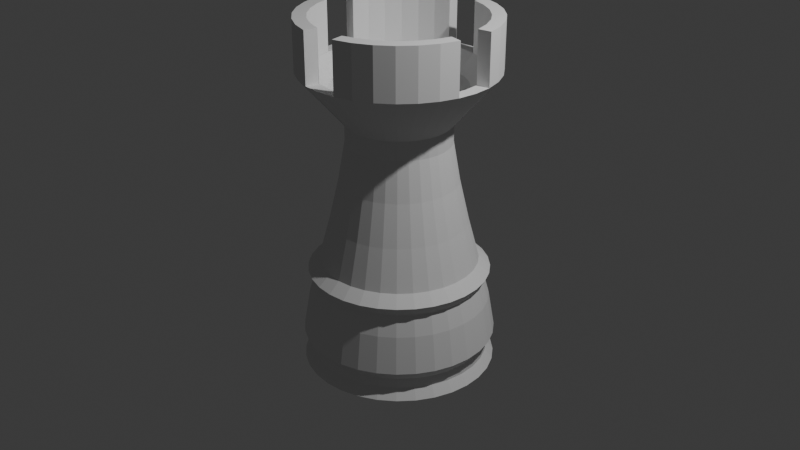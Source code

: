 # Source: week2_assignment.blend  (saved by Blender 4.2.66; exported with 4.5.12 LTS)
import bpy
from mathutils import Matrix  # noqa: F401  (used for matrix-valued properties, if any)

bpy.ops.wm.read_factory_settings(use_empty=True)
scene = bpy.context.scene
scene.name = 'Scene'

# ---- collections
col_collection = bpy.data.collections.new('Collection'); scene.collection.children.link(col_collection)

# ---- world
world_world = bpy.data.worlds.new('World'); scene.world = world_world
world_world.use_nodes = True; world_world.node_tree.nodes.clear()
_N = world_world.node_tree.nodes; _L = world_world.node_tree.links
n0 = _N.new('ShaderNodeOutputWorld'); n0.name = 'World Output'; n0.location = (300, 300)
n1 = _N.new('ShaderNodeBackground'); n1.name = 'Background'; n1.location = (10, 300)
n1.inputs[0].default_value = (0.05088, 0.05088, 0.05088, 1.0)
_L.new(n1.outputs[0], n0.inputs[0])
n0.is_active_output = True
world_world.color = (0.05088, 0.05088, 0.05088)
world_world.sun_shadow_jitter_overblur = 0.0

# ---- cameras
cam_camera = bpy.data.cameras.new('Camera')
cam_camera.clip_end = 100.0
cam_camera.ortho_scale = 7.314

# ---- lights
light_light = bpy.data.lights.new('Light', 'POINT')
light_light.energy = 1000.0
light_light.shadow_soft_size = 0.1

# ---- meshes
me_cylinder_001 = bpy.data.meshes.new('Cylinder.001')
me_cylinder_001.from_pydata([(-4.441e-16, 1.0, -0.9018), (0.1951, 0.9808, -0.9018), (0.1681, 0.8453, 1.249), (0.3827, 0.9239, -0.9018), (0.3298, 0.7962, 1.249), (0.5556, 0.8315, -0.9018), (0.4788, 0.7166, 1.249), (0.7071, 0.7071, -0.9018), (0.6094, 0.6094, 1.249), (0.8315, 0.5556, -0.9018), (0.7166, 0.4788, 1.249), (0.9239, 0.3827, -0.9018), (0.7962, 0.3298, 1.249), (0.9808, 0.1951, -0.9018), (0.8453, 0.1681, 1.249), (1.0, 4.441e-16, -0.9018), (0.9808, -0.1951, -0.9018), (0.8453, -0.1681, 1.249), (0.9239, -0.3827, -0.9018), (0.7962, -0.3298, 1.249), (0.8315, -0.5556, -0.9018), (0.7166, -0.4788, 1.249), (0.7071, -0.7071, -0.9018), (0.6094, -0.6094, 1.249), (0.5556, -0.8315, -0.9018), (0.4788, -0.7166, 1.249), (0.3827, -0.9239, -0.9018), (0.3298, -0.7962, 1.249), (0.1951, -0.9808, -0.9018), (0.1681, -0.8453, 1.249), (-4.441e-16, -1.0, -0.9018), (-0.1951, -0.9808, -0.9018), (-0.1681, -0.8453, 1.249), (-0.3827, -0.9239, -0.9018), (-0.3298, -0.7962, 1.249), (-0.5556, -0.8315, -0.9018), (-0.4788, -0.7166, 1.249), (-0.7071, -0.7071, -0.9018), (-0.6094, -0.6094, 1.249), (-0.8315, -0.5556, -0.9018), (-0.7166, -0.4788, 1.249), (-0.9239, -0.3827, -0.9018), (-0.7962, -0.3298, 1.249), (-0.9808, -0.1951, -0.9018), (-0.8453, -0.1681, 1.249), (-1.0, 4.441e-16, -0.9018), (-0.9808, 0.1951, -0.9018), (-0.8453, 0.1681, 1.249), (-0.9239, 0.3827, -0.9018), (-0.7962, 0.3298, 1.249), (-0.8315, 0.5556, -0.9018), (-0.7166, 0.4788, 1.249), (-0.7071, 0.7071, -0.9018), (-0.6094, 0.6094, 1.249), (-0.5556, 0.8315, -0.9018), (-0.4788, 0.7166, 1.249), (-0.3827, 0.9239, -0.9018), (-0.3298, 0.7962, 1.249), (-0.1951, 0.9808, -0.9018), (-0.1681, 0.8453, 1.249), (3.586e-09, 0.7039, 0.009709), (0.1373, 0.6903, 0.009709), (0.2694, 0.6503, 0.009709), (0.391, 0.5852, 0.009709), (0.4977, 0.4977, 0.009709), (0.5852, 0.391, 0.009709), (0.6503, 0.2694, 0.009709), (0.6903, 0.1373, 0.009709), (0.7039, 4.413e-09, 0.009709), (0.6903, -0.1373, 0.009709), (0.6503, -0.2694, 0.009709), (0.5852, -0.391, 0.009709), (0.4977, -0.4977, 0.009709), (0.391, -0.5852, 0.009709), (0.2694, -0.6503, 0.009709), (0.1373, -0.6903, 0.009709), (3.586e-09, -0.7039, 0.009709), (-0.1373, -0.6903, 0.009709), (-0.2694, -0.6503, 0.009709), (-0.391, -0.5852, 0.009709), (-0.4977, -0.4977, 0.009709), (-0.5852, -0.391, 0.009709), (-0.6503, -0.2694, 0.009709), (-0.6903, -0.1373, 0.009709), (-0.7039, 4.413e-09, 0.009709), (-0.6903, 0.1373, 0.009709), (-0.6503, 0.2694, 0.009709), (-0.5852, 0.391, 0.009709), (-0.4977, 0.4977, 0.009709), (-0.391, 0.5852, 0.009709), (-0.2694, 0.6503, 0.009709), (-0.1373, 0.6903, 0.009709), (0.1822, 0.9158, -0.4902), (0.3573, 0.8626, -0.4902), (0.5187, 0.7764, -0.4902), (0.6602, 0.6602, -0.4902), (0.7764, 0.5187, -0.4902), (0.8626, 0.3573, -0.4902), (0.9158, 0.1822, -0.4902), (0.9337, -9.878e-10, -0.4902), (0.9158, -0.1822, -0.4902), (0.8626, -0.3573, -0.4902), (0.7764, -0.5187, -0.4902), (0.6602, -0.6602, -0.4902), (0.5187, -0.7764, -0.4902), (0.3573, -0.8626, -0.4902), (0.1822, -0.9158, -0.4902), (8.026e-10, -0.9337, -0.4902), (-0.1822, -0.9158, -0.4902), (-0.3573, -0.8626, -0.4902), (-0.5187, -0.7764, -0.4902), (-0.6602, -0.6602, -0.4902), (-0.7764, -0.5187, -0.4902), (-0.8626, -0.3573, -0.4902), (-0.9158, -0.1822, -0.4902), (-0.9337, -9.878e-10, -0.4902), (-0.9158, 0.1822, -0.4902), (-0.8626, 0.3573, -0.4902), (-0.7764, 0.5187, -0.4902), (-0.6602, 0.6602, -0.4902), (-0.5187, 0.7764, -0.4902), (-0.3573, 0.8626, -0.4902), (-0.1822, 0.9158, -0.4902), (8.026e-10, 0.9337, -0.4902), (2.208e-09, 0.8176, -0.2403), (0.1595, 0.8019, -0.2403), (0.3129, 0.7554, -0.2403), (0.4543, 0.6799, -0.2403), (0.5782, 0.5782, -0.2403), (0.6799, 0.4543, -0.2403), (0.7554, 0.3129, -0.2403), (0.8019, 0.1595, -0.2403), (0.8176, 2.717e-09, -0.2403), (0.8019, -0.1595, -0.2403), (0.7554, -0.3129, -0.2403), (0.6799, -0.4543, -0.2403), (0.5782, -0.5782, -0.2403), (0.4543, -0.6799, -0.2403), (0.3129, -0.7554, -0.2403), (0.1595, -0.8019, -0.2403), (2.208e-09, -0.8176, -0.2403), (-0.1595, -0.8019, -0.2403), (-0.3129, -0.7554, -0.2403), (-0.4543, -0.6799, -0.2403), (-0.5782, -0.5782, -0.2403), (-0.6799, -0.4543, -0.2403), (-0.7554, -0.3129, -0.2403), (-0.8019, -0.1595, -0.2403), (-0.8176, 2.717e-09, -0.2403), (-0.8019, 0.1595, -0.2403), (-0.7554, 0.3129, -0.2403), (-0.6799, 0.4543, -0.2403), (-0.5782, 0.5782, -0.2403), (-0.4543, 0.6799, -0.2403), (-0.3129, 0.7554, -0.2403), (-0.1595, 0.8019, -0.2403), (0.1796, 0.9027, -0.7778), (0.3522, 0.8504, -0.7778), (0.5114, 0.7653, -0.7778), (0.6508, 0.6508, -0.7778), (0.7653, 0.5114, -0.7778), (0.8504, 0.3522, -0.7778), (0.9027, 0.1796, -0.7778), (0.9204, -1.186e-09, -0.7778), (0.9027, -0.1796, -0.7778), (0.8504, -0.3522, -0.7778), (0.7653, -0.5114, -0.7778), (0.6508, -0.6508, -0.7778), (0.5114, -0.7653, -0.7778), (0.3522, -0.8504, -0.7778), (0.1796, -0.9027, -0.7778), (9.636e-10, -0.9204, -0.7778), (-0.1796, -0.9027, -0.7778), (-0.3522, -0.8504, -0.7778), (-0.5114, -0.7653, -0.7778), (-0.6508, -0.6508, -0.7778), (-0.7653, -0.5114, -0.7778), (-0.8504, -0.3522, -0.7778), (-0.9027, -0.1796, -0.7778), (-0.9204, -1.186e-09, -0.7778), (-0.9027, 0.1796, -0.7778), (-0.8504, 0.3522, -0.7778), (-0.7653, 0.5114, -0.7778), (-0.6508, 0.6508, -0.7778), (-0.5114, 0.7653, -0.7778), (-0.3522, 0.8504, -0.7778), (-0.1796, 0.9027, -0.7778), (9.636e-10, 0.9204, -0.7778), (0.1804, 0.9067, -0.8398), (0.3538, 0.8541, -0.8398), (0.5136, 0.7687, -0.8398), (0.6537, 0.6537, -0.8398), (0.7687, 0.5136, -0.8398), (0.8541, 0.3538, -0.8398), (0.9067, 0.1804, -0.8398), (0.9245, -1.126e-09, -0.8398), (0.9067, -0.1804, -0.8398), (0.8541, -0.3538, -0.8398), (0.7687, -0.5136, -0.8398), (0.6537, -0.6537, -0.8398), (0.5136, -0.7687, -0.8398), (0.3538, -0.8541, -0.8398), (0.1804, -0.9067, -0.8398), (9.146e-10, -0.9245, -0.8398), (-0.1804, -0.9067, -0.8398), (-0.3538, -0.8541, -0.8398), (-0.5136, -0.7687, -0.8398), (-0.6537, -0.6537, -0.8398), (-0.7687, -0.5136, -0.8398), (-0.8541, -0.3538, -0.8398), (-0.9067, -0.1804, -0.8398), (-0.9245, -1.126e-09, -0.8398), (-0.9067, 0.1804, -0.8398), (-0.8541, 0.3538, -0.8398), (-0.7687, 0.5136, -0.8398), (-0.6537, 0.6537, -0.8398), (-0.5136, 0.7687, -0.8398), (-0.3538, 0.8541, -0.8398), (-0.1804, 0.9067, -0.8398), (9.146e-10, 0.9245, -0.8398), (-4.441e-16, 1.0, -0.7159), (0.1951, 0.9808, -0.7159), (0.3827, 0.9239, -0.7159), (0.5556, 0.8315, -0.7159), (0.7071, 0.7071, -0.7159), (0.8315, 0.5556, -0.7159), (0.9239, 0.3827, -0.7159), (0.9808, 0.1951, -0.7159), (1.0, 4.441e-16, -0.7159), (0.9808, -0.1951, -0.7159), (0.9239, -0.3827, -0.7159), (0.8315, -0.5556, -0.7159), (0.7071, -0.7071, -0.7159), (0.5556, -0.8315, -0.7159), (0.3827, -0.9239, -0.7159), (0.1951, -0.9808, -0.7159), (-4.441e-16, -1.0, -0.7159), (-0.1951, -0.9808, -0.7159), (-0.3827, -0.9239, -0.7159), (-0.5556, -0.8315, -0.7159), (-0.7071, -0.7071, -0.7159), (-0.8315, -0.5556, -0.7159), (-0.9239, -0.3827, -0.7159), (-0.9808, -0.1951, -0.7159), (-1.0, 4.441e-16, -0.7159), (-0.9808, 0.1951, -0.7159), (-0.9239, 0.3827, -0.7159), (-0.8315, 0.5556, -0.7159), (-0.7071, 0.7071, -0.7159), (-0.5556, 0.8315, -0.7159), (-0.3827, 0.9239, -0.7159), (-0.1951, 0.9808, -0.7159), (5.629e-09, 0.5351, 0.5049), (0.1044, 0.5248, 0.5049), (0.2048, 0.4943, 0.5049), (0.2973, 0.4449, 0.5049), (0.3783, 0.3783, 0.5049), (0.4449, 0.2973, 0.5049), (0.4943, 0.2048, 0.5049), (0.5248, 0.1044, 0.5049), (0.5351, 6.928e-09, 0.5049), (0.5248, -0.1044, 0.5049), (0.4943, -0.2048, 0.5049), (0.4449, -0.2973, 0.5049), (0.3783, -0.3783, 0.5049), (0.2973, -0.4449, 0.5049), (0.2048, -0.4943, 0.5049), (0.1044, -0.5248, 0.5049), (5.629e-09, -0.5351, 0.5049), (-0.1044, -0.5248, 0.5049), (-0.2048, -0.4943, 0.5049), (-0.2973, -0.4449, 0.5049), (-0.3783, -0.3783, 0.5049), (-0.4449, -0.2973, 0.5049), (-0.4943, -0.2048, 0.5049), (-0.5248, -0.1044, 0.5049), (-0.5351, 6.928e-09, 0.5049), (-0.5248, 0.1044, 0.5049), (-0.4943, 0.2048, 0.5049), (-0.4449, 0.2973, 0.5049), (-0.3783, 0.3783, 0.5049), (-0.2973, 0.4449, 0.5049), (-0.2048, 0.4943, 0.5049), (-0.1044, 0.5248, 0.5049), (0.1182, 0.5942, 0.2629), (0.2319, 0.5598, 0.2629), (0.3366, 0.5038, 0.2629), (0.4284, 0.4284, 0.2629), (0.5038, 0.3366, 0.2629), (0.5598, 0.2319, 0.2629), (0.5942, 0.1182, 0.2629), (0.6059, -5.873e-09, 0.2629), (0.5942, -0.1182, 0.2629), (0.5598, -0.2319, 0.2629), (0.5038, -0.3366, 0.2629), (0.4284, -0.4284, 0.2629), (0.3366, -0.5038, 0.2629), (0.2319, -0.5598, 0.2629), (0.1182, -0.5942, 0.2629), (4.772e-09, -0.6059, 0.2629), (-0.1182, -0.5942, 0.2629), (-0.2319, -0.5598, 0.2629), (-0.3366, -0.5038, 0.2629), (-0.4284, -0.4284, 0.2629), (-0.5038, -0.3366, 0.2629), (-0.5598, -0.2319, 0.2629), (-0.5942, -0.1182, 0.2629), (-0.6059, -5.873e-09, 0.2629), (-0.5942, 0.1182, 0.2629), (-0.5598, 0.2319, 0.2629), (-0.5038, 0.3366, 0.2629), (-0.4284, 0.4284, 0.2629), (-0.3366, 0.5038, 0.2629), (-0.2319, 0.5598, 0.2629), (-0.1182, 0.5942, 0.2629), (4.772e-09, 0.6059, 0.2629), (-4.441e-16, 1.0, 0.9401), (0.1951, 0.9808, 0.9401), (0.3827, 0.9239, 0.9401), (0.5556, 0.8315, 0.9401), (0.7071, 0.7071, 0.9401), (0.8315, 0.5556, 0.9401), (0.9239, 0.3827, 0.9401), (0.9808, 0.1951, 0.9401), (1.0, 3.109e-15, 0.9401), (0.9808, -0.1951, 0.9401), (0.9239, -0.3827, 0.9401), (0.8315, -0.5556, 0.9401), (0.7071, -0.7071, 0.9401), (0.5556, -0.8315, 0.9401), (0.3827, -0.9239, 0.9401), (0.1951, -0.9808, 0.9401), (-4.441e-16, -1.0, 0.9401), (-0.1951, -0.9808, 0.9401), (-0.3827, -0.9239, 0.9401), (-0.5556, -0.8315, 0.9401), (-0.7071, -0.7071, 0.9401), (-0.8315, -0.5556, 0.9401), (-0.9239, -0.3827, 0.9401), (-0.9808, -0.1951, 0.9401), (-1.0, 3.109e-15, 0.9401), (-0.9808, 0.1951, 0.9401), (-0.9239, 0.3827, 0.9401), (-0.8315, 0.5556, 0.9401), (-0.7071, 0.7071, 0.9401), (-0.5556, 0.8315, 0.9401), (-0.3827, 0.9239, 0.9401), (-0.1951, 0.9808, 0.9401), (0.1045, 0.5253, 0.6211), (0.205, 0.4949, 0.6211), (0.2976, 0.4454, 0.6211), (0.3787, 0.3787, 0.6211), (0.4454, 0.2976, 0.6211), (0.4949, 0.205, 0.6211), (0.5253, 0.1045, 0.6211), (0.5356, 7.981e-09, 0.6211), (0.5253, -0.1045, 0.6211), (0.4949, -0.205, 0.6211), (0.4454, -0.2976, 0.6211), (0.3787, -0.3787, 0.6211), (0.2976, -0.4454, 0.6211), (0.205, -0.4949, 0.6211), (0.1045, -0.5253, 0.6211), (-3.514e-09, -0.5356, 0.6211), (-0.1045, -0.5253, 0.6211), (-0.205, -0.4949, 0.6211), (-0.2976, -0.4454, 0.6211), (-0.3787, -0.3787, 0.6211), (-0.4454, -0.2976, 0.6211), (-0.4949, -0.205, 0.6211), (-0.5253, -0.1045, 0.6211), (-0.5356, 7.981e-09, 0.6211), (-0.5253, 0.1045, 0.6211), (-0.4949, 0.205, 0.6211), (-0.4454, 0.2976, 0.6211), (-0.3787, 0.3787, 0.6211), (-0.2976, 0.4454, 0.6211), (-0.205, 0.4949, 0.6211), (-0.1045, 0.5253, 0.6211), (-3.514e-09, 0.5356, 0.6211), (0.1951, 0.9808, 1.122), (0.3827, 0.9239, 1.122), (0.5556, 0.8315, 1.122), (0.7071, 0.7071, 1.122), (0.8315, 0.5556, 1.122), (0.9239, 0.3827, 1.122), (0.9808, 0.1951, 1.122), (0.9808, -0.1951, 1.122), (0.9239, -0.3827, 1.122), (0.8315, -0.5556, 1.122), (0.7071, -0.7071, 1.122), (0.5556, -0.8315, 1.122), (0.3827, -0.9239, 1.122), (0.1951, -0.9808, 1.122), (-0.1951, -0.9808, 1.122), (-0.3827, -0.9239, 1.122), (-0.5556, -0.8315, 1.122), (-0.7071, -0.7071, 1.122), (-0.8315, -0.5556, 1.122), (-0.9239, -0.3827, 1.122), (-0.9808, -0.1951, 1.122), (-0.9808, 0.1951, 1.122), (-0.9239, 0.3827, 1.122), (-0.8315, 0.5556, 1.122), (-0.7071, 0.7071, 1.122), (-0.5556, 0.8315, 1.122), (-0.3827, 0.9239, 1.122), (-0.1951, 0.9808, 1.122), (0.1708, 0.8589, -0.3653), (0.3351, 0.809, -0.3653), (0.4865, 0.7281, -0.3653), (0.6192, 0.6192, -0.3653), (0.7281, 0.4865, -0.3653), (0.809, 0.3351, -0.3653), (0.8589, 0.1708, -0.3653), (0.8757, 8.647e-10, -0.3653), (0.8589, -0.1708, -0.3653), (0.809, -0.3351, -0.3653), (0.7281, -0.4865, -0.3653), (0.6192, -0.6192, -0.3653), (0.4865, -0.7281, -0.3653), (0.3351, -0.809, -0.3653), (0.1708, -0.8589, -0.3653), (1.505e-09, -0.8757, -0.3653), (-0.1708, -0.8589, -0.3653), (-0.3351, -0.809, -0.3653), (-0.4865, -0.7281, -0.3653), (-0.6192, -0.6192, -0.3653), (-0.7281, -0.4865, -0.3653), (-0.809, -0.3351, -0.3653), (-0.8589, -0.1708, -0.3653), (-0.8757, 8.647e-10, -0.3653), (-0.8589, 0.1708, -0.3653), (-0.809, 0.3351, -0.3653), (-0.7281, 0.4865, -0.3653), (-0.6192, 0.6192, -0.3653), (-0.4865, 0.7281, -0.3653), (-0.3351, 0.809, -0.3653), (-0.1708, 0.8589, -0.3653), (1.505e-09, 0.8757, -0.3653), (1.151e-09, 0.9382, -0.3028), (0.183, 0.9202, -0.3028), (0.359, 0.8668, -0.3028), (0.5213, 0.7801, -0.3028), (0.6634, 0.6634, -0.3028), (0.7801, 0.5213, -0.3028), (0.8668, 0.359, -0.3028), (0.9202, 0.183, -0.3028), (0.9382, 1.582e-09, -0.3028), (0.9202, -0.183, -0.3028), (0.8668, -0.359, -0.3028), (0.7801, -0.5213, -0.3028), (0.6634, -0.6634, -0.3028), (0.5213, -0.7801, -0.3028), (0.359, -0.8668, -0.3028), (0.183, -0.9202, -0.3028), (1.151e-09, -0.9382, -0.3028), (-0.183, -0.9202, -0.3028), (-0.359, -0.8668, -0.3028), (-0.5213, -0.7801, -0.3028), (-0.6634, -0.6634, -0.3028), (-0.7801, -0.5213, -0.3028), (-0.8668, -0.359, -0.3028), (-0.9202, -0.183, -0.3028), (-0.9382, 1.582e-09, -0.3028), (-0.9202, 0.183, -0.3028), (-0.8668, 0.359, -0.3028), (-0.7801, 0.5213, -0.3028), (-0.6634, 0.6634, -0.3028), (-0.5213, 0.7801, -0.3028), (-0.359, 0.8668, -0.3028), (-0.183, 0.9202, -0.3028), (0.1951, 0.9808, 1.249), (0.3827, 0.9239, 1.249), (0.5556, 0.8315, 1.249), (0.7071, 0.7071, 1.249), (0.8315, 0.5556, 1.249), (0.9239, 0.3827, 1.249), (0.9808, 0.1951, 1.249), (0.9808, -0.1951, 1.249), (0.9239, -0.3827, 1.249), (0.8315, -0.5556, 1.249), (0.7071, -0.7071, 1.249), (0.5556, -0.8315, 1.249), (0.3827, -0.9239, 1.249), (0.1951, -0.9808, 1.249), (-0.1951, -0.9808, 1.249), (-0.3827, -0.9239, 1.249), (-0.5556, -0.8315, 1.249), (-0.7071, -0.7071, 1.249), (-0.8315, -0.5556, 1.249), (-0.9239, -0.3827, 1.249), (-0.9808, -0.1951, 1.249), (-0.9808, 0.1951, 1.249), (-0.9239, 0.3827, 1.249), (-0.8315, 0.5556, 1.249), (-0.7071, 0.7071, 1.249), (-0.5556, 0.8315, 1.249), (-0.3827, 0.9239, 1.249), (-0.1951, 0.9808, 1.249), (0.1681, 0.8453, 0.9396), (0.3308, 0.7986, 0.9396), (0.4802, 0.7187, 0.9396), (0.6112, 0.6112, 0.9396), (0.7187, 0.4802, 0.9396), (0.7986, 0.3308, 0.9396), (0.8453, 0.1681, 0.9396), (0.8618, -8.882e-16, 0.9396), (0.8453, -0.1681, 0.9396), (0.7986, -0.3308, 0.9396), (0.7187, -0.4802, 0.9396), (0.6112, -0.6112, 0.9396), (0.4802, -0.7187, 0.9396), (0.3308, -0.7986, 0.9396), (0.1681, -0.8453, 0.9396), (-0.1681, -0.8453, 0.9396), (-0.3308, -0.7986, 0.9396), (-0.4802, -0.7187, 0.9396), (-0.6112, -0.6112, 0.9396), (-0.7187, -0.4802, 0.9396), (-0.7986, -0.3308, 0.9396), (-0.8453, -0.1681, 0.9396), (-0.8618, 8.882e-16, 0.9396), (-0.8453, 0.1681, 0.9396), (-0.7986, 0.3308, 0.9396), (-0.7187, 0.4802, 0.9396), (-0.6112, 0.6112, 0.9396), (-0.4802, 0.7187, 0.9396), (-0.3308, 0.7986, 0.9396), (-0.1681, 0.8453, 0.9396), (0.1686, 0.8478, 0.9396), (-1.181e-08, 0.8644, 0.9396), (0.3298, 0.7962, 0.9396), (0.4788, 0.7166, 0.9396), (0.6094, 0.6094, 0.9396), (0.7166, 0.4788, 0.9396), (0.7962, 0.3298, 0.9396), (0.8644, -1.045e-15, 0.9396), (0.8478, 0.1686, 0.9396), (0.8478, -0.1686, 0.9396), (0.7962, -0.3298, 0.9396), (0.7166, -0.4788, 0.9396), (0.6094, -0.6094, 0.9396), (0.4788, -0.7166, 0.9396), (0.3298, -0.7962, 0.9396), (-1.181e-08, -0.8644, 0.9396), (0.1686, -0.8478, 0.9396), (-0.1686, -0.8478, 0.9396), (-0.3298, -0.7962, 0.9396), (-0.4788, -0.7166, 0.9396), (-0.6094, -0.6094, 0.9396), (-0.7166, -0.4788, 0.9396), (-0.7962, -0.3298, 0.9396), (-0.8644, 1.045e-15, 0.9396), (-0.8478, -0.1686, 0.9396), (-0.8478, 0.1686, 0.9396), (-0.7962, 0.3298, 0.9396), (-0.7166, 0.4788, 0.9396), (-0.6094, 0.6094, 0.9396), (-0.4788, 0.7166, 0.9396), (-0.3298, 0.7962, 0.9396), (-0.1686, 0.8478, 0.9396), (0.1329, 0.6684, 0.8396), (-1.293e-08, 0.6814, 0.8396), (0.6814, -2.694e-10, 0.8396), (0.6684, 0.1329, 0.8396), (0.6684, -0.1329, 0.8396), (-1.293e-08, -0.6814, 0.8396), (0.1329, -0.6684, 0.8396), (-0.1329, -0.6684, 0.8396), (-0.6814, -2.694e-10, 0.8396), (-0.6684, -0.1329, 0.8396), (-0.6684, 0.1329, 0.8396), (-0.1329, 0.6684, 0.8396), (0.2608, 0.6296, 0.8396), (0.3786, 0.5666, 0.8396), (0.4819, 0.4819, 0.8396), (0.5666, 0.3786, 0.8396), (0.6296, 0.2608, 0.8396), (0.6296, -0.2608, 0.8396), (0.5666, -0.3786, 0.8396), (0.4819, -0.4819, 0.8396), (0.3786, -0.5666, 0.8396), (0.2608, -0.6296, 0.8396), (-0.2608, -0.6296, 0.8396), (-0.3786, -0.5666, 0.8396), (-0.4819, -0.4819, 0.8396), (-0.5666, -0.3786, 0.8396), (-0.6296, -0.2608, 0.8396), (-0.6296, 0.2608, 0.8396), (-0.5666, 0.3786, 0.8396), (-0.4819, 0.4819, 0.8396), (-0.3786, 0.5666, 0.8396), (-0.2608, 0.6296, 0.8396)], [(522, 521), (522, 555)], [(380, 472, 473, 381), (381, 473, 474, 382), (382, 474, 475, 383), (383, 475, 476, 384), (384, 476, 477, 385), (385, 477, 478, 386), (387, 479, 480, 388), (388, 480, 481, 389), (389, 481, 482, 390), (390, 482, 483, 391), (391, 483, 484, 392), (392, 484, 485, 393), (394, 486, 487, 395), (395, 487, 488, 396), (396, 488, 489, 397), (397, 489, 490, 398), (398, 490, 491, 399), (399, 491, 492, 400), (401, 493, 494, 402), (402, 494, 495, 403), (403, 495, 496, 404), (404, 496, 497, 405), (405, 497, 498, 406), (27, 25, 543, 544), (406, 498, 499, 407), (0, 1, 3, 5, 7, 9, 11, 13, 15, 16, 18, 20, 22, 24, 26, 28, 30, 31, 33, 35, 37, 39, 41, 43, 45, 46, 48, 50, 52, 54, 56, 58), (155, 91, 60, 124), (154, 90, 91, 155), (153, 89, 90, 154), (152, 88, 89, 153), (151, 87, 88, 152), (150, 86, 87, 151), (149, 85, 86, 150), (148, 84, 85, 149), (147, 83, 84, 148), (146, 82, 83, 147), (145, 81, 82, 146), (144, 80, 81, 145), (143, 79, 80, 144), (142, 78, 79, 143), (141, 77, 78, 142), (140, 76, 77, 141), (139, 75, 76, 140), (138, 74, 75, 139), (137, 73, 74, 138), (136, 72, 73, 137), (135, 71, 72, 136), (134, 70, 71, 135), (133, 69, 70, 134), (132, 68, 69, 133), (131, 67, 68, 132), (130, 66, 67, 131), (129, 65, 66, 130), (128, 64, 65, 129), (127, 63, 64, 128), (126, 62, 63, 127), (125, 61, 62, 126), (124, 60, 61, 125), (220, 123, 92, 221), (221, 92, 93, 222), (222, 93, 94, 223), (223, 94, 95, 224), (224, 95, 96, 225), (225, 96, 97, 226), (226, 97, 98, 227), (227, 98, 99, 228), (228, 99, 100, 229), (229, 100, 101, 230), (230, 101, 102, 231), (231, 102, 103, 232), (232, 103, 104, 233), (233, 104, 105, 234), (234, 105, 106, 235), (235, 106, 107, 236), (236, 107, 108, 237), (237, 108, 109, 238), (238, 109, 110, 239), (239, 110, 111, 240), (240, 111, 112, 241), (241, 112, 113, 242), (242, 113, 114, 243), (243, 114, 115, 244), (244, 115, 116, 245), (245, 116, 117, 246), (246, 117, 118, 247), (247, 118, 119, 248), (248, 119, 120, 249), (249, 120, 121, 250), (250, 121, 122, 251), (251, 122, 123, 220), (440, 124, 125, 441), (441, 125, 126, 442), (442, 126, 127, 443), (443, 127, 128, 444), (444, 128, 129, 445), (445, 129, 130, 446), (446, 130, 131, 447), (447, 131, 132, 448), (448, 132, 133, 449), (449, 133, 134, 450), (450, 134, 135, 451), (451, 135, 136, 452), (452, 136, 137, 453), (453, 137, 138, 454), (454, 138, 139, 455), (455, 139, 140, 456), (456, 140, 141, 457), (457, 141, 142, 458), (458, 142, 143, 459), (459, 143, 144, 460), (460, 144, 145, 461), (461, 145, 146, 462), (462, 146, 147, 463), (463, 147, 148, 464), (464, 148, 149, 465), (465, 149, 150, 466), (466, 150, 151, 467), (467, 151, 152, 468), (468, 152, 153, 469), (469, 153, 154, 470), (470, 154, 155, 471), (471, 155, 124, 440), (218, 186, 187, 219), (217, 185, 186, 218), (216, 184, 185, 217), (215, 183, 184, 216), (214, 182, 183, 215), (213, 181, 182, 214), (212, 180, 181, 213), (211, 179, 180, 212), (210, 178, 179, 211), (209, 177, 178, 210), (208, 176, 177, 209), (207, 175, 176, 208), (206, 174, 175, 207), (205, 173, 174, 206), (204, 172, 173, 205), (203, 171, 172, 204), (202, 170, 171, 203), (201, 169, 170, 202), (200, 168, 169, 201), (199, 167, 168, 200), (198, 166, 167, 199), (197, 165, 166, 198), (196, 164, 165, 197), (195, 163, 164, 196), (194, 162, 163, 195), (193, 161, 162, 194), (192, 160, 161, 193), (191, 159, 160, 192), (190, 158, 159, 191), (189, 157, 158, 190), (188, 156, 157, 189), (219, 187, 156, 188), (0, 219, 188, 1), (1, 188, 189, 3), (3, 189, 190, 5), (5, 190, 191, 7), (7, 191, 192, 9), (9, 192, 193, 11), (11, 193, 194, 13), (13, 194, 195, 15), (15, 195, 196, 16), (16, 196, 197, 18), (18, 197, 198, 20), (20, 198, 199, 22), (22, 199, 200, 24), (24, 200, 201, 26), (26, 201, 202, 28), (28, 202, 203, 30), (30, 203, 204, 31), (31, 204, 205, 33), (33, 205, 206, 35), (35, 206, 207, 37), (37, 207, 208, 39), (39, 208, 209, 41), (41, 209, 210, 43), (43, 210, 211, 45), (45, 211, 212, 46), (46, 212, 213, 48), (48, 213, 214, 50), (50, 214, 215, 52), (52, 215, 216, 54), (54, 216, 217, 56), (56, 217, 218, 58), (58, 218, 219, 0), (186, 251, 220, 187), (185, 250, 251, 186), (184, 249, 250, 185), (183, 248, 249, 184), (182, 247, 248, 183), (181, 246, 247, 182), (180, 245, 246, 181), (179, 244, 245, 180), (178, 243, 244, 179), (177, 242, 243, 178), (176, 241, 242, 177), (175, 240, 241, 176), (174, 239, 240, 175), (173, 238, 239, 174), (172, 237, 238, 173), (171, 236, 237, 172), (170, 235, 236, 171), (169, 234, 235, 170), (168, 233, 234, 169), (167, 232, 233, 168), (166, 231, 232, 167), (165, 230, 231, 166), (164, 229, 230, 165), (163, 228, 229, 164), (162, 227, 228, 163), (161, 226, 227, 162), (160, 225, 226, 161), (159, 224, 225, 160), (158, 223, 224, 159), (157, 222, 223, 158), (156, 221, 222, 157), (187, 220, 221, 156), (314, 283, 252, 315), (313, 282, 283, 314), (312, 281, 282, 313), (311, 280, 281, 312), (310, 279, 280, 311), (309, 278, 279, 310), (308, 277, 278, 309), (307, 276, 277, 308), (306, 275, 276, 307), (305, 274, 275, 306), (304, 273, 274, 305), (303, 272, 273, 304), (302, 271, 272, 303), (301, 270, 271, 302), (300, 269, 270, 301), (299, 268, 269, 300), (298, 267, 268, 299), (297, 266, 267, 298), (296, 265, 266, 297), (295, 264, 265, 296), (294, 263, 264, 295), (293, 262, 263, 294), (292, 261, 262, 293), (291, 260, 261, 292), (290, 259, 260, 291), (289, 258, 259, 290), (288, 257, 258, 289), (287, 256, 257, 288), (286, 255, 256, 287), (285, 254, 255, 286), (284, 253, 254, 285), (315, 252, 253, 284), (60, 315, 284, 61), (61, 284, 285, 62), (62, 285, 286, 63), (63, 286, 287, 64), (64, 287, 288, 65), (65, 288, 289, 66), (66, 289, 290, 67), (67, 290, 291, 68), (68, 291, 292, 69), (69, 292, 293, 70), (70, 293, 294, 71), (71, 294, 295, 72), (72, 295, 296, 73), (73, 296, 297, 74), (74, 297, 298, 75), (75, 298, 299, 76), (76, 299, 300, 77), (77, 300, 301, 78), (78, 301, 302, 79), (79, 302, 303, 80), (80, 303, 304, 81), (81, 304, 305, 82), (82, 305, 306, 83), (83, 306, 307, 84), (84, 307, 308, 85), (85, 308, 309, 86), (86, 309, 310, 87), (87, 310, 311, 88), (88, 311, 312, 89), (89, 312, 313, 90), (90, 313, 314, 91), (91, 314, 315, 60), (378, 347, 316, 379), (377, 346, 347, 378), (376, 345, 346, 377), (375, 344, 345, 376), (374, 343, 344, 375), (373, 342, 343, 374), (372, 341, 342, 373), (371, 340, 341, 372), (370, 339, 340, 371), (369, 338, 339, 370), (368, 337, 338, 369), (367, 336, 337, 368), (366, 335, 336, 367), (365, 334, 335, 366), (364, 333, 334, 365), (363, 332, 333, 364), (362, 331, 332, 363), (361, 330, 331, 362), (360, 329, 330, 361), (359, 328, 329, 360), (358, 327, 328, 359), (357, 326, 327, 358), (356, 325, 326, 357), (355, 324, 325, 356), (354, 323, 324, 355), (353, 322, 323, 354), (352, 321, 322, 353), (351, 320, 321, 352), (350, 319, 320, 351), (349, 318, 319, 350), (348, 317, 318, 349), (379, 316, 317, 348), (252, 379, 348, 253), (253, 348, 349, 254), (254, 349, 350, 255), (255, 350, 351, 256), (256, 351, 352, 257), (257, 352, 353, 258), (258, 353, 354, 259), (259, 354, 355, 260), (260, 355, 356, 261), (261, 356, 357, 262), (262, 357, 358, 263), (263, 358, 359, 264), (264, 359, 360, 265), (265, 360, 361, 266), (266, 361, 362, 267), (267, 362, 363, 268), (268, 363, 364, 269), (269, 364, 365, 270), (270, 365, 366, 271), (271, 366, 367, 272), (272, 367, 368, 273), (273, 368, 369, 274), (274, 369, 370, 275), (275, 370, 371, 276), (276, 371, 372, 277), (277, 372, 373, 278), (278, 373, 374, 279), (279, 374, 375, 280), (280, 375, 376, 281), (281, 376, 377, 282), (282, 377, 378, 283), (283, 378, 379, 252), (346, 406, 407, 347), (345, 405, 406, 346), (344, 404, 405, 345), (343, 403, 404, 344), (342, 402, 403, 343), (341, 401, 402, 342), (338, 399, 400, 339), (337, 398, 399, 338), (336, 397, 398, 337), (335, 396, 397, 336), (334, 395, 396, 335), (333, 394, 395, 334), (330, 392, 393, 331), (329, 391, 392, 330), (328, 390, 391, 329), (327, 389, 390, 328), (326, 388, 389, 327), (325, 387, 388, 326), (322, 385, 386, 323), (321, 384, 385, 322), (320, 383, 384, 321), (319, 382, 383, 320), (318, 381, 382, 319), (317, 380, 381, 318), (122, 438, 439, 123), (121, 437, 438, 122), (120, 436, 437, 121), (119, 435, 436, 120), (118, 434, 435, 119), (117, 433, 434, 118), (116, 432, 433, 117), (115, 431, 432, 116), (114, 430, 431, 115), (113, 429, 430, 114), (112, 428, 429, 113), (111, 427, 428, 112), (110, 426, 427, 111), (109, 425, 426, 110), (108, 424, 425, 109), (107, 423, 424, 108), (106, 422, 423, 107), (105, 421, 422, 106), (104, 420, 421, 105), (103, 419, 420, 104), (102, 418, 419, 103), (101, 417, 418, 102), (100, 416, 417, 101), (99, 415, 416, 100), (98, 414, 415, 99), (97, 413, 414, 98), (96, 412, 413, 97), (95, 411, 412, 96), (94, 410, 411, 95), (93, 409, 410, 94), (92, 408, 409, 93), (123, 439, 408, 92), (438, 471, 440, 439), (437, 470, 471, 438), (436, 469, 470, 437), (435, 468, 469, 436), (434, 467, 468, 435), (433, 466, 467, 434), (432, 465, 466, 433), (431, 464, 465, 432), (430, 463, 464, 431), (429, 462, 463, 430), (428, 461, 462, 429), (427, 460, 461, 428), (426, 459, 460, 427), (425, 458, 459, 426), (424, 457, 458, 425), (423, 456, 457, 424), (422, 455, 456, 423), (421, 454, 455, 422), (420, 453, 454, 421), (419, 452, 453, 420), (418, 451, 452, 419), (417, 450, 451, 418), (416, 449, 450, 417), (415, 448, 449, 416), (414, 447, 448, 415), (413, 446, 447, 414), (412, 445, 446, 413), (411, 444, 445, 412), (410, 443, 444, 411), (409, 442, 443, 410), (408, 441, 442, 409), (439, 440, 441, 408), (2, 4, 473, 472), (4, 6, 474, 473), (6, 8, 475, 474), (8, 10, 476, 475), (10, 12, 477, 476), (12, 14, 478, 477), (17, 19, 480, 479), (19, 21, 481, 480), (21, 23, 482, 481), (23, 25, 483, 482), (25, 27, 484, 483), (27, 29, 485, 484), (32, 34, 487, 486), (34, 36, 488, 487), (36, 38, 489, 488), (38, 40, 490, 489), (40, 42, 491, 490), (42, 44, 492, 491), (47, 49, 494, 493), (49, 51, 495, 494), (51, 53, 496, 495), (53, 55, 497, 496), (55, 57, 498, 497), (57, 59, 499, 498), (511, 510, 580, 581), (53, 51, 557, 558), (29, 27, 544, 514), (4, 2, 500, 532), (55, 53, 558, 559), (6, 4, 532, 533), (57, 55, 559, 560), (8, 6, 533, 534), (59, 57, 560, 529), (34, 32, 515, 548), (10, 8, 534, 535), (36, 34, 548, 549), (12, 10, 535, 536), (38, 36, 549, 550), (14, 12, 536, 506), (40, 38, 550, 551), (42, 40, 551, 552), (44, 42, 552, 521), (19, 17, 508, 540), (21, 19, 540, 541), (23, 21, 541, 542), (49, 47, 523, 556), (25, 23, 542, 543), (51, 49, 556, 557), (547, 516, 517, 518, 519, 520, 552, 551, 550, 549, 548, 515), (553, 555, 524, 525, 526, 527, 528, 561, 529, 560, 559, 558, 557, 556, 523, 522), (530, 501, 502, 503, 504, 505, 538, 537, 539, 509, 510, 511, 512, 513, 546, 514, 544, 543, 542, 541, 540, 508, 507, 506, 536, 535, 534, 533, 532, 500), (562, 563, 573, 593, 592, 591, 590, 589, 572, 570, 571, 588, 587, 586, 585, 584, 569, 567, 568, 583, 582, 581, 580, 579, 566, 564, 565, 578, 577, 576, 575, 574), (531, 561, 573, 563), (524, 555, 572, 589), (512, 511, 581, 582), (525, 524, 589, 590), (513, 512, 582, 583), (526, 525, 590, 591), (546, 513, 583, 568), (537, 538, 565, 564), (501, 530, 562, 574), (527, 526, 591, 592), (539, 537, 564, 566), (502, 501, 574, 575), (528, 527, 592, 593), (503, 502, 575, 576), (561, 528, 593, 573), (553, 554, 571, 570), (516, 547, 569, 584), (504, 503, 576, 577), (555, 553, 570, 572), (517, 516, 584, 585), (505, 504, 577, 578), (518, 517, 585, 586), (538, 505, 578, 565), (519, 518, 586, 587), (530, 531, 563, 562), (520, 519, 587, 588), (554, 520, 588, 571), (545, 546, 568, 567), (509, 539, 566, 579), (547, 545, 567, 569), (510, 509, 579, 580), (387, 325, 508, 17, 479), (324, 323, 538, 507, 537, 539, 325), (14, 538, 323, 478), (59, 529, 347, 499), (347, 529, 561, 531, 530, 317, 316), (2, 472, 317, 530), (401, 341, 523, 47, 493), (29, 514, 331, 485), (332, 331, 514, 546, 545, 547, 333), (486, 333, 547, 32), (340, 339, 554, 553, 555, 341), (400, 492, 44, 521, 339)])
_uv = me_cylinder_001.uv_layers.new(name='UVMap')
_uv.uv.foreach_set('vector', [0.9688, 0.9691, 0.9688, 1.0, 0.9375, 1.0, 0.9375, 0.9691, 0.9375, 0.9691, 0.9375, 1.0, 0.9062, 1.0, 0.9062, 0.9691, 0.9062, 0.9691, 0.9062, 1.0, 0.875, 1.0, 0.875, 0.9691, 0.875, 0.9691, 0.875, 1.0, 0.8438, 1.0, 0.8437, 0.9691, 0.8437, 0.9691, 0.8438, 1.0, 0.8125, 1.0, 0.8125, 0.9691, 0.8125, 0.9691, 0.8125, 1.0, 0.7812, 1.0, 0.7813, 0.9691, 0.7188, 0.9691, 0.7188, 1.0, 0.6875, 1.0, 0.6875, 0.9691, 0.6875, 0.9691, 0.6875, 1.0, 0.6562, 1.0, 0.6562, 0.9691, 0.6562, 0.9691, 0.6562, 1.0, 0.625, 1.0, 0.625, 0.9691, 0.625, 0.9691, 0.625, 1.0, 0.5938, 1.0, 0.5938, 0.9691, 0.5938, 0.9691, 0.5938, 1.0, 0.5625, 1.0, 0.5625, 0.9691, 0.5625, 0.9691, 0.5625, 1.0, 0.5312, 1.0, 0.5312, 0.9691, 0.4688, 0.9691, 0.4688, 1.0, 0.4375, 1.0, 0.4375, 0.9691, 0.4375, 0.9691, 0.4375, 1.0, 0.4062, 1.0, 0.4062, 0.9691, 0.4062, 0.9691, 0.4062, 1.0, 0.375, 1.0, 0.375, 0.9691, 0.375, 0.9691, 0.375, 1.0, 0.3438, 1.0, 0.3438, 0.9691, 0.3438, 0.9691, 0.3438, 1.0, 0.3125, 1.0, 0.3125, 0.9691, 0.3125, 0.9691, 0.3125, 1.0, 0.2812, 1.0, 0.2812, 0.9691, 0.2188, 0.9691, 0.2188, 1.0, 0.1875, 1.0, 0.1875, 0.9691, 0.1875, 0.9691, 0.1875, 1.0, 0.1562, 1.0, 0.1562, 0.9691, 0.1562, 0.9691, 0.1562, 1.0, 0.125, 1.0, 0.125, 0.9691, 0.125, 0.9691, 0.125, 1.0, 0.09375, 1.0, 0.09375, 0.9691, 0.09375, 0.9691, 0.09375, 1.0, 0.0625, 1.0, 0.0625, 0.9691, 0.3292, 0.05891, 0.3649, 0.07802, 0.3649, 0.07802, 0.3292, 0.05891, 0.0625, 0.9691, 0.0625, 1.0, 0.03125, 1.0, 0.03125, 0.9691, 0.75, 0.49, 0.7968, 0.4854, 0.8418, 0.4717, 0.8833, 0.4496, 0.9197, 0.4197, 0.9496, 0.3833, 0.9717, 0.3418, 0.9854, 0.2968, 0.99, 0.25, 0.9854, 0.2032, 0.9717, 0.1582, 0.9496, 0.1167, 0.9197, 0.08029, 0.8833, 0.05045, 0.8418, 0.02827, 0.7968, 0.01461, 0.75, 0.01, 0.7032, 0.01461, 0.6582, 0.02827, 0.6167, 0.05045, 0.5803, 0.08029, 0.5504, 0.1167, 0.5283, 0.1582, 0.5146, 0.2032, 0.51, 0.25, 0.5146, 0.2968, 0.5283, 0.3418, 0.5504, 0.3833, 0.5803, 0.4197, 0.6167, 0.4496, 0.6582, 0.4717, 0.7032, 0.4854, 0.03125, 0.6899, 0.03125, 0.7524, 0.0, 0.7524, 0.0, 0.6899, 0.0625, 0.6899, 0.0625, 0.7524, 0.03125, 0.7524, 0.03125, 0.6899, 0.09375, 0.6899, 0.09375, 0.7524, 0.0625, 0.7524, 0.0625, 0.6899, 0.125, 0.6899, 0.125, 0.7524, 0.09375, 0.7524, 0.09375, 0.6899, 0.1562, 0.6899, 0.1562, 0.7524, 0.125, 0.7524, 0.125, 0.6899, 0.1875, 0.6899, 0.1875, 0.7524, 0.1562, 0.7524, 0.1562, 0.6899, 0.2188, 0.6899, 0.2188, 0.7524, 0.1875, 0.7524, 0.1875, 0.6899, 0.25, 0.6899, 0.25, 0.7524, 0.2188, 0.7524, 0.2188, 0.6899, 0.2812, 0.6899, 0.2812, 0.7524, 0.25, 0.7524, 0.25, 0.6899, 0.3125, 0.6899, 0.3125, 0.7524, 0.2812, 0.7524, 0.2812, 0.6899, 0.3438, 0.6899, 0.3438, 0.7524, 0.3125, 0.7524, 0.3125, 0.6899, 0.375, 0.6899, 0.375, 0.7524, 0.3438, 0.7524, 0.3438, 0.6899, 0.4062, 0.6899, 0.4062, 0.7524, 0.375, 0.7524, 0.375, 0.6899, 0.4375, 0.6899, 0.4375, 0.7524, 0.4062, 0.7524, 0.4062, 0.6899, 0.4688, 0.6899, 0.4687, 0.7524, 0.4375, 0.7524, 0.4375, 0.6899, 0.5, 0.6899, 0.5, 0.7524, 0.4687, 0.7524, 0.4688, 0.6899, 0.5312, 0.6899, 0.5312, 0.7524, 0.5, 0.7524, 0.5, 0.6899, 0.5625, 0.6899, 0.5625, 0.7524, 0.5312, 0.7524, 0.5312, 0.6899, 0.5938, 0.6899, 0.5938, 0.7524, 0.5625, 0.7524, 0.5625, 0.6899, 0.625, 0.6899, 0.625, 0.7524, 0.5938, 0.7524, 0.5938, 0.6899, 0.6562, 0.6899, 0.6562, 0.7524, 0.625, 0.7524, 0.625, 0.6899, 0.6875, 0.6899, 0.6875, 0.7524, 0.6562, 0.7524, 0.6562, 0.6899, 0.7188, 0.6899, 0.7188, 0.7524, 0.6875, 0.7524, 0.6875, 0.6899, 0.75, 0.6899, 0.75, 0.7524, 0.7188, 0.7524, 0.7188, 0.6899, 0.7812, 0.6899, 0.7812, 0.7524, 0.75, 0.7524, 0.75, 0.6899, 0.8125, 0.6899, 0.8125, 0.7524, 0.7812, 0.7524, 0.7812, 0.6899, 0.8438, 0.6899, 0.8438, 0.7524, 0.8125, 0.7524, 0.8125, 0.6899, 0.875, 0.6899, 0.875, 0.7524, 0.8438, 0.7524, 0.8438, 0.6899, 0.9062, 0.6899, 0.9062, 0.7524, 0.875, 0.7524, 0.875, 0.6899, 0.9375, 0.6899, 0.9375, 0.7524, 0.9062, 0.7524, 0.9062, 0.6899, 0.9688, 0.6899, 0.9687, 0.7524, 0.9375, 0.7524, 0.9375, 0.6899, 1.0, 0.6899, 1.0, 0.7524, 0.9687, 0.7524, 0.9688, 0.6899, 1.0, 0.5956, 1.0, 0.6274, 0.9688, 0.6274, 0.9688, 0.5956, 0.9688, 0.5956, 0.9688, 0.6274, 0.9375, 0.6274, 0.9375, 0.5956, 0.9375, 0.5956, 0.9375, 0.6274, 0.9062, 0.6274, 0.9062, 0.5956, 0.9062, 0.5956, 0.9062, 0.6274, 0.875, 0.6274, 0.875, 0.5956, 0.875, 0.5956, 0.875, 0.6274, 0.8438, 0.6274, 0.8438, 0.5956, 0.8438, 0.5956, 0.8438, 0.6274, 0.8125, 0.6274, 0.8125, 0.5956, 0.8125, 0.5956, 0.8125, 0.6274, 0.7812, 0.6274, 0.7812, 0.5956, 0.7812, 0.5956, 0.7812, 0.6274, 0.75, 0.6274, 0.75, 0.5956, 0.75, 0.5956, 0.75, 0.6274, 0.7188, 0.6274, 0.7188, 0.5956, 0.7188, 0.5956, 0.7188, 0.6274, 0.6875, 0.6274, 0.6875, 0.5956, 0.6875, 0.5956, 0.6875, 0.6274, 0.6562, 0.6274, 0.6562, 0.5956, 0.6562, 0.5956, 0.6562, 0.6274, 0.625, 0.6274, 0.625, 0.5956, 0.625, 0.5956, 0.625, 0.6274, 0.5938, 0.6274, 0.5938, 0.5956, 0.5938, 0.5956, 0.5938, 0.6274, 0.5625, 0.6274, 0.5625, 0.5956, 0.5625, 0.5956, 0.5625, 0.6274, 0.5312, 0.6274, 0.5312, 0.5956, 0.5312, 0.5956, 0.5312, 0.6274, 0.5, 0.6274, 0.5, 0.5956, 0.5, 0.5956, 0.5, 0.6274, 0.4688, 0.6274, 0.4688, 0.5956, 0.4688, 0.5956, 0.4688, 0.6274, 0.4375, 0.6274, 0.4375, 0.5956, 0.4375, 0.5956, 0.4375, 0.6274, 0.4062, 0.6274, 0.4062, 0.5956, 0.4062, 0.5956, 0.4062, 0.6274, 0.375, 0.6274, 0.375, 0.5956, 0.375, 0.5956, 0.375, 0.6274, 0.3438, 0.6274, 0.3438, 0.5956, 0.3438, 0.5956, 0.3438, 0.6274, 0.3125, 0.6274, 0.3125, 0.5956, 0.3125, 0.5956, 0.3125, 0.6274, 0.2812, 0.6274, 0.2812, 0.5956, 0.2812, 0.5956, 0.2812, 0.6274, 0.25, 0.6274, 0.25, 0.5956, 0.25, 0.5956, 0.25, 0.6274, 0.2188, 0.6274, 0.2188, 0.5956, 0.2188, 0.5956, 0.2188, 0.6274, 0.1875, 0.6274, 0.1875, 0.5956, 0.1875, 0.5956, 0.1875, 0.6274, 0.1562, 0.6274, 0.1562, 0.5956, 0.1562, 0.5956, 0.1562, 0.6274, 0.125, 0.6274, 0.125, 0.5956, 0.125, 0.5956, 0.125, 0.6274, 0.09375, 0.6274, 0.09375, 0.5956, 0.09375, 0.5956, 0.09375, 0.6274, 0.0625, 0.6274, 0.0625, 0.5956, 0.0625, 0.5956, 0.0625, 0.6274, 0.03125, 0.6274, 0.03125, 0.5956, 0.03125, 0.5956, 0.03125, 0.6274, 0.0, 0.6274, 0.0, 0.5956, 1.0, 0.6743, 1.0, 0.6899, 0.9688, 0.6899, 0.9688, 0.6743, 0.9688, 0.6743, 0.9688, 0.6899, 0.9375, 0.6899, 0.9375, 0.6743, 0.9375, 0.6743, 0.9375, 0.6899, 0.9062, 0.6899, 0.9062, 0.6743, 0.9062, 0.6743, 0.9062, 0.6899, 0.875, 0.6899, 0.875, 0.6743, 0.875, 0.6743, 0.875, 0.6899, 0.8438, 0.6899, 0.8438, 0.6743, 0.8438, 0.6743, 0.8438, 0.6899, 0.8125, 0.6899, 0.8125, 0.6743, 0.8125, 0.6743, 0.8125, 0.6899, 0.7812, 0.6899, 0.7813, 0.6743, 0.7813, 0.6743, 0.7812, 0.6899, 0.75, 0.6899, 0.75, 0.6743, 0.75, 0.6743, 0.75, 0.6899, 0.7188, 0.6899, 0.7188, 0.6743, 0.7188, 0.6743, 0.7188, 0.6899, 0.6875, 0.6899, 0.6875, 0.6743, 0.6875, 0.6743, 0.6875, 0.6899, 0.6562, 0.6899, 0.6562, 0.6743, 0.6562, 0.6743, 0.6562, 0.6899, 0.625, 0.6899, 0.625, 0.6743, 0.625, 0.6743, 0.625, 0.6899, 0.5938, 0.6899, 0.5938, 0.6743, 0.5938, 0.6743, 0.5938, 0.6899, 0.5625, 0.6899, 0.5625, 0.6743, 0.5625, 0.6743, 0.5625, 0.6899, 0.5312, 0.6899, 0.5312, 0.6743, 0.5312, 0.6743, 0.5312, 0.6899, 0.5, 0.6899, 0.5, 0.6743, 0.5, 0.6743, 0.5, 0.6899, 0.4688, 0.6899, 0.4688, 0.6743, 0.4688, 0.6743, 0.4688, 0.6899, 0.4375, 0.6899, 0.4375, 0.6743, 0.4375, 0.6743, 0.4375, 0.6899, 0.4062, 0.6899, 0.4062, 0.6743, 0.4062, 0.6743, 0.4062, 0.6899, 0.375, 0.6899, 0.375, 0.6743, 0.375, 0.6743, 0.375, 0.6899, 0.3438, 0.6899, 0.3438, 0.6743, 0.3438, 0.6743, 0.3438, 0.6899, 0.3125, 0.6899, 0.3125, 0.6743, 0.3125, 0.6743, 0.3125, 0.6899, 0.2812, 0.6899, 0.2813, 0.6743, 0.2813, 0.6743, 0.2812, 0.6899, 0.25, 0.6899, 0.25, 0.6743, 0.25, 0.6743, 0.25, 0.6899, 0.2188, 0.6899, 0.2188, 0.6743, 0.2188, 0.6743, 0.2188, 0.6899, 0.1875, 0.6899, 0.1875, 0.6743, 0.1875, 0.6743, 0.1875, 0.6899, 0.1562, 0.6899, 0.1562, 0.6743, 0.1562, 0.6743, 0.1562, 0.6899, 0.125, 0.6899, 0.125, 0.6743, 0.125, 0.6743, 0.125, 0.6899, 0.09375, 0.6899, 0.09375, 0.6743, 0.09375, 0.6743, 0.09375, 0.6899, 0.0625, 0.6899, 0.0625, 0.6743, 0.0625, 0.6743, 0.0625, 0.6899, 0.03125, 0.6899, 0.03125, 0.6743, 0.03125, 0.6743, 0.03125, 0.6899, 0.0, 0.6899, 0.0, 0.6743, 0.03125, 0.5319, 0.03125, 0.5637, 0.0, 0.5637, 0.0, 0.5319, 0.0625, 0.5319, 0.0625, 0.5637, 0.03125, 0.5637, 0.03125, 0.5319, 0.09375, 0.5319, 0.09375, 0.5637, 0.0625, 0.5637, 0.0625, 0.5319, 0.125, 0.5319, 0.125, 0.5637, 0.09375, 0.5637, 0.09375, 0.5319, 0.1562, 0.5319, 0.1562, 0.5637, 0.125, 0.5637, 0.125, 0.5319, 0.1875, 0.5319, 0.1875, 0.5637, 0.1562, 0.5637, 0.1562, 0.5319, 0.2188, 0.5319, 0.2188, 0.5637, 0.1875, 0.5637, 0.1875, 0.5319, 0.25, 0.5319, 0.25, 0.5637, 0.2188, 0.5637, 0.2188, 0.5319, 0.2812, 0.5319, 0.2812, 0.5637, 0.25, 0.5637, 0.25, 0.5319, 0.3125, 0.5319, 0.3125, 0.5637, 0.2812, 0.5637, 0.2812, 0.5319, 0.3438, 0.5319, 0.3438, 0.5637, 0.3125, 0.5637, 0.3125, 0.5319, 0.375, 0.5319, 0.375, 0.5637, 0.3438, 0.5637, 0.3438, 0.5319, 0.4062, 0.5319, 0.4062, 0.5637, 0.375, 0.5637, 0.375, 0.5319, 0.4375, 0.5319, 0.4375, 0.5637, 0.4062, 0.5637, 0.4062, 0.5319, 0.4688, 0.5319, 0.4688, 0.5637, 0.4375, 0.5637, 0.4375, 0.5319, 0.5, 0.5319, 0.5, 0.5637, 0.4688, 0.5637, 0.4688, 0.5319, 0.5312, 0.5319, 0.5312, 0.5637, 0.5, 0.5637, 0.5, 0.5319, 0.5625, 0.5319, 0.5625, 0.5637, 0.5312, 0.5637, 0.5312, 0.5319, 0.5938, 0.5319, 0.5938, 0.5637, 0.5625, 0.5637, 0.5625, 0.5319, 0.625, 0.5319, 0.625, 0.5637, 0.5938, 0.5637, 0.5938, 0.5319, 0.6562, 0.5319, 0.6562, 0.5637, 0.625, 0.5637, 0.625, 0.5319, 0.6875, 0.5319, 0.6875, 0.5637, 0.6562, 0.5637, 0.6562, 0.5319, 0.7188, 0.5319, 0.7188, 0.5637, 0.6875, 0.5637, 0.6875, 0.5319, 0.75, 0.5319, 0.75, 0.5637, 0.7188, 0.5637, 0.7188, 0.5319, 0.7812, 0.5319, 0.7812, 0.5637, 0.75, 0.5637, 0.75, 0.5319, 0.8125, 0.5319, 0.8125, 0.5637, 0.7812, 0.5637, 0.7812, 0.5319, 0.8438, 0.5319, 0.8438, 0.5637, 0.8125, 0.5637, 0.8125, 0.5319, 0.875, 0.5319, 0.875, 0.5637, 0.8438, 0.5637, 0.8438, 0.5319, 0.9062, 0.5319, 0.9062, 0.5637, 0.875, 0.5637, 0.875, 0.5319, 0.9375, 0.5319, 0.9375, 0.5637, 0.9062, 0.5637, 0.9062, 0.5319, 0.9688, 0.5319, 0.9688, 0.5637, 0.9375, 0.5637, 0.9375, 0.5319, 1.0, 0.5319, 1.0, 0.5637, 0.9688, 0.5637, 0.9688, 0.5319, 1.0, 0.5, 1.0, 0.5319, 0.9688, 0.5319, 0.9688, 0.5, 0.9688, 0.5, 0.9688, 0.5319, 0.9375, 0.5319, 0.9375, 0.5, 0.9375, 0.5, 0.9375, 0.5319, 0.9062, 0.5319, 0.9062, 0.5, 0.9062, 0.5, 0.9062, 0.5319, 0.875, 0.5319, 0.875, 0.5, 0.875, 0.5, 0.875, 0.5319, 0.8438, 0.5319, 0.8438, 0.5, 0.8438, 0.5, 0.8438, 0.5319, 0.8125, 0.5319, 0.8125, 0.5, 0.8125, 0.5, 0.8125, 0.5319, 0.7812, 0.5319, 0.7812, 0.5, 0.7812, 0.5, 0.7812, 0.5319, 0.75, 0.5319, 0.75, 0.5, 0.75, 0.5, 0.75, 0.5319, 0.7188, 0.5319, 0.7188, 0.5, 0.7188, 0.5, 0.7188, 0.5319, 0.6875, 0.5319, 0.6875, 0.5, 0.6875, 0.5, 0.6875, 0.5319, 0.6562, 0.5319, 0.6562, 0.5, 0.6562, 0.5, 0.6562, 0.5319, 0.625, 0.5319, 0.625, 0.5, 0.625, 0.5, 0.625, 0.5319, 0.5938, 0.5319, 0.5938, 0.5, 0.5938, 0.5, 0.5938, 0.5319, 0.5625, 0.5319, 0.5625, 0.5, 0.5625, 0.5, 0.5625, 0.5319, 0.5312, 0.5319, 0.5312, 0.5, 0.5312, 0.5, 0.5312, 0.5319, 0.5, 0.5319, 0.5, 0.5, 0.5, 0.5, 0.5, 0.5319, 0.4688, 0.5319, 0.4688, 0.5, 0.4688, 0.5, 0.4688, 0.5319, 0.4375, 0.5319, 0.4375, 0.5, 0.4375, 0.5, 0.4375, 0.5319, 0.4062, 0.5319, 0.4062, 0.5, 0.4062, 0.5, 0.4062, 0.5319, 0.375, 0.5319, 0.375, 0.5, 0.375, 0.5, 0.375, 0.5319, 0.3438, 0.5319, 0.3438, 0.5, 0.3438, 0.5, 0.3438, 0.5319, 0.3125, 0.5319, 0.3125, 0.5, 0.3125, 0.5, 0.3125, 0.5319, 0.2812, 0.5319, 0.2812, 0.5, 0.2812, 0.5, 0.2812, 0.5319, 0.25, 0.5319, 0.25, 0.5, 0.25, 0.5, 0.25, 0.5319, 0.2188, 0.5319, 0.2188, 0.5, 0.2188, 0.5, 0.2188, 0.5319, 0.1875, 0.5319, 0.1875, 0.5, 0.1875, 0.5, 0.1875, 0.5319, 0.1562, 0.5319, 0.1562, 0.5, 0.1562, 0.5, 0.1562, 0.5319, 0.125, 0.5319, 0.125, 0.5, 0.125, 0.5, 0.125, 0.5319, 0.09375, 0.5319, 0.09375, 0.5, 0.09375, 0.5, 0.09375, 0.5319, 0.0625, 0.5319, 0.0625, 0.5, 0.0625, 0.5, 0.0625, 0.5319, 0.03125, 0.5319, 0.03125, 0.5, 0.03125, 0.5, 0.03125, 0.5319, 0.0, 0.5319, 0.0, 0.5, 0.03125, 0.5637, 0.03125, 0.5956, 0.0, 0.5956, 0.0, 0.5637, 0.0625, 0.5637, 0.0625, 0.5956, 0.03125, 0.5956, 0.03125, 0.5637, 0.09375, 0.5637, 0.09375, 0.5956, 0.0625, 0.5956, 0.0625, 0.5637, 0.125, 0.5637, 0.125, 0.5956, 0.09375, 0.5956, 0.09375, 0.5637, 0.1562, 0.5637, 0.1562, 0.5956, 0.125, 0.5956, 0.125, 0.5637, 0.1875, 0.5637, 0.1875, 0.5956, 0.1562, 0.5956, 0.1562, 0.5637, 0.2188, 0.5637, 0.2188, 0.5956, 0.1875, 0.5956, 0.1875, 0.5637, 0.25, 0.5637, 0.25, 0.5956, 0.2188, 0.5956, 0.2188, 0.5637, 0.2812, 0.5637, 0.2812, 0.5956, 0.25, 0.5956, 0.25, 0.5637, 0.3125, 0.5637, 0.3125, 0.5956, 0.2812, 0.5956, 0.2812, 0.5637, 0.3438, 0.5637, 0.3438, 0.5956, 0.3125, 0.5956, 0.3125, 0.5637, 0.375, 0.5637, 0.375, 0.5956, 0.3438, 0.5956, 0.3438, 0.5637, 0.4062, 0.5637, 0.4062, 0.5956, 0.375, 0.5956, 0.375, 0.5637, 0.4375, 0.5637, 0.4375, 0.5956, 0.4062, 0.5956, 0.4062, 0.5637, 0.4688, 0.5637, 0.4688, 0.5956, 0.4375, 0.5956, 0.4375, 0.5637, 0.5, 0.5637, 0.5, 0.5956, 0.4688, 0.5956, 0.4688, 0.5637, 0.5312, 0.5637, 0.5312, 0.5956, 0.5, 0.5956, 0.5, 0.5637, 0.5625, 0.5637, 0.5625, 0.5956, 0.5312, 0.5956, 0.5312, 0.5637, 0.5938, 0.5637, 0.5938, 0.5956, 0.5625, 0.5956, 0.5625, 0.5637, 0.625, 0.5637, 0.625, 0.5956, 0.5938, 0.5956, 0.5938, 0.5637, 0.6562, 0.5637, 0.6562, 0.5956, 0.625, 0.5956, 0.625, 0.5637, 0.6875, 0.5637, 0.6875, 0.5956, 0.6562, 0.5956, 0.6562, 0.5637, 0.7188, 0.5637, 0.7188, 0.5956, 0.6875, 0.5956, 0.6875, 0.5637, 0.75, 0.5637, 0.75, 0.5956, 0.7188, 0.5956, 0.7188, 0.5637, 0.7812, 0.5637, 0.7812, 0.5956, 0.75, 0.5956, 0.75, 0.5637, 0.8125, 0.5637, 0.8125, 0.5956, 0.7812, 0.5956, 0.7812, 0.5637, 0.8438, 0.5637, 0.8438, 0.5956, 0.8125, 0.5956, 0.8125, 0.5637, 0.875, 0.5637, 0.875, 0.5956, 0.8438, 0.5956, 0.8438, 0.5637, 0.9062, 0.5637, 0.9062, 0.5956, 0.875, 0.5956, 0.875, 0.5637, 0.9375, 0.5637, 0.9375, 0.5956, 0.9062, 0.5956, 0.9062, 0.5637, 0.9688, 0.5637, 0.9688, 0.5956, 0.9375, 0.5956, 0.9375, 0.5637, 1.0, 0.5637, 1.0, 0.5956, 0.9688, 0.5956, 0.9688, 0.5637, 0.03125, 0.8157, 0.03125, 0.8762, 0.0, 0.8762, 0.0, 0.8157, 0.0625, 0.8157, 0.0625, 0.8762, 0.03125, 0.8762, 0.03125, 0.8157, 0.09375, 0.8157, 0.09375, 0.8762, 0.0625, 0.8762, 0.0625, 0.8157, 0.125, 0.8157, 0.125, 0.8762, 0.09375, 0.8762, 0.09375, 0.8157, 0.1562, 0.8157, 0.1562, 0.8762, 0.125, 0.8762, 0.125, 0.8157, 0.1875, 0.8157, 0.1875, 0.8762, 0.1562, 0.8762, 0.1562, 0.8157, 0.2188, 0.8157, 0.2188, 0.8762, 0.1875, 0.8762, 0.1875, 0.8157, 0.25, 0.8157, 0.25, 0.8762, 0.2188, 0.8762, 0.2188, 0.8157, 0.2812, 0.8157, 0.2812, 0.8762, 0.25, 0.8762, 0.25, 0.8157, 0.3125, 0.8157, 0.3125, 0.8762, 0.2812, 0.8762, 0.2812, 0.8157, 0.3438, 0.8157, 0.3438, 0.8762, 0.3125, 0.8762, 0.3125, 0.8157, 0.375, 0.8157, 0.375, 0.8762, 0.3438, 0.8762, 0.3438, 0.8157, 0.4062, 0.8157, 0.4062, 0.8762, 0.375, 0.8762, 0.375, 0.8157, 0.4375, 0.8157, 0.4375, 0.8762, 0.4062, 0.8762, 0.4062, 0.8157, 0.4688, 0.8157, 0.4688, 0.8762, 0.4375, 0.8762, 0.4375, 0.8157, 0.5, 0.8157, 0.5, 0.8762, 0.4688, 0.8762, 0.4688, 0.8157, 0.5312, 0.8157, 0.5312, 0.8762, 0.5, 0.8762, 0.5, 0.8157, 0.5625, 0.8157, 0.5625, 0.8762, 0.5312, 0.8762, 0.5312, 0.8157, 0.5938, 0.8157, 0.5938, 0.8762, 0.5625, 0.8762, 0.5625, 0.8157, 0.625, 0.8157, 0.625, 0.8762, 0.5938, 0.8762, 0.5938, 0.8157, 0.6562, 0.8157, 0.6562, 0.8762, 0.625, 0.8762, 0.625, 0.8157, 0.6875, 0.8157, 0.6875, 0.8762, 0.6562, 0.8762, 0.6562, 0.8157, 0.7188, 0.8157, 0.7188, 0.8762, 0.6875, 0.8762, 0.6875, 0.8157, 0.75, 0.8157, 0.75, 0.8762, 0.7188, 0.8762, 0.7188, 0.8157, 0.7812, 0.8157, 0.7812, 0.8762, 0.75, 0.8762, 0.75, 0.8157, 0.8125, 0.8157, 0.8125, 0.8762, 0.7812, 0.8762, 0.7812, 0.8157, 0.8438, 0.8157, 0.8438, 0.8762, 0.8125, 0.8762, 0.8125, 0.8157, 0.875, 0.8157, 0.875, 0.8762, 0.8438, 0.8762, 0.8438, 0.8157, 0.9062, 0.8157, 0.9062, 0.8762, 0.875, 0.8762, 0.875, 0.8157, 0.9375, 0.8157, 0.9375, 0.8762, 0.9062, 0.8762, 0.9062, 0.8157, 0.9688, 0.8157, 0.9688, 0.8762, 0.9375, 0.8762, 0.9375, 0.8157, 1.0, 0.8157, 1.0, 0.8762, 0.9688, 0.8762, 0.9688, 0.8157, 1.0, 0.7524, 1.0, 0.8157, 0.9688, 0.8157, 0.9687, 0.7524, 0.9687, 0.7524, 0.9688, 0.8157, 0.9375, 0.8157, 0.9375, 0.7524, 0.9375, 0.7524, 0.9375, 0.8157, 0.9062, 0.8157, 0.9062, 0.7524, 0.9062, 0.7524, 0.9062, 0.8157, 0.875, 0.8157, 0.875, 0.7524, 0.875, 0.7524, 0.875, 0.8157, 0.8438, 0.8157, 0.8438, 0.7524, 0.8438, 0.7524, 0.8438, 0.8157, 0.8125, 0.8157, 0.8125, 0.7524, 0.8125, 0.7524, 0.8125, 0.8157, 0.7812, 0.8157, 0.7812, 0.7524, 0.7812, 0.7524, 0.7812, 0.8157, 0.75, 0.8157, 0.75, 0.7524, 0.75, 0.7524, 0.75, 0.8157, 0.7188, 0.8157, 0.7188, 0.7524, 0.7188, 0.7524, 0.7188, 0.8157, 0.6875, 0.8157, 0.6875, 0.7524, 0.6875, 0.7524, 0.6875, 0.8157, 0.6562, 0.8157, 0.6562, 0.7524, 0.6562, 0.7524, 0.6562, 0.8157, 0.625, 0.8157, 0.625, 0.7524, 0.625, 0.7524, 0.625, 0.8157, 0.5938, 0.8157, 0.5938, 0.7524, 0.5938, 0.7524, 0.5938, 0.8157, 0.5625, 0.8157, 0.5625, 0.7524, 0.5625, 0.7524, 0.5625, 0.8157, 0.5312, 0.8157, 0.5312, 0.7524, 0.5312, 0.7524, 0.5312, 0.8157, 0.5, 0.8157, 0.5, 0.7524, 0.5, 0.7524, 0.5, 0.8157, 0.4688, 0.8157, 0.4687, 0.7524, 0.4687, 0.7524, 0.4688, 0.8157, 0.4375, 0.8157, 0.4375, 0.7524, 0.4375, 0.7524, 0.4375, 0.8157, 0.4062, 0.8157, 0.4062, 0.7524, 0.4062, 0.7524, 0.4062, 0.8157, 0.375, 0.8157, 0.375, 0.7524, 0.375, 0.7524, 0.375, 0.8157, 0.3438, 0.8157, 0.3438, 0.7524, 0.3438, 0.7524, 0.3438, 0.8157, 0.3125, 0.8157, 0.3125, 0.7524, 0.3125, 0.7524, 0.3125, 0.8157, 0.2812, 0.8157, 0.2812, 0.7524, 0.2812, 0.7524, 0.2812, 0.8157, 0.25, 0.8157, 0.25, 0.7524, 0.25, 0.7524, 0.25, 0.8157, 0.2188, 0.8157, 0.2188, 0.7524, 0.2188, 0.7524, 0.2188, 0.8157, 0.1875, 0.8157, 0.1875, 0.7524, 0.1875, 0.7524, 0.1875, 0.8157, 0.1562, 0.8157, 0.1562, 0.7524, 0.1562, 0.7524, 0.1562, 0.8157, 0.125, 0.8157, 0.125, 0.7524, 0.125, 0.7524, 0.125, 0.8157, 0.09375, 0.8157, 0.09375, 0.7524, 0.09375, 0.7524, 0.09375, 0.8157, 0.0625, 0.8157, 0.0625, 0.7524, 0.0625, 0.7524, 0.0625, 0.8157, 0.03125, 0.8157, 0.03125, 0.7524, 0.03125, 0.7524, 0.03125, 0.8157, 0.0, 0.8157, 0.0, 0.7524, 0.03125, 0.9072, 0.03125, 0.9381, 0.0, 0.9381, 0.0, 0.9072, 0.0625, 0.9072, 0.0625, 0.9381, 0.03125, 0.9381, 0.03125, 0.9072, 0.09375, 0.9072, 0.09375, 0.9381, 0.0625, 0.9381, 0.0625, 0.9072, 0.125, 0.9072, 0.125, 0.9381, 0.09375, 0.9381, 0.09375, 0.9072, 0.1562, 0.9072, 0.1562, 0.9381, 0.125, 0.9381, 0.125, 0.9072, 0.1875, 0.9072, 0.1875, 0.9381, 0.1562, 0.9381, 0.1562, 0.9072, 0.2188, 0.9072, 0.2188, 0.9381, 0.1875, 0.9381, 0.1875, 0.9072, 0.25, 0.9072, 0.25, 0.9381, 0.2188, 0.9381, 0.2188, 0.9072, 0.2812, 0.9072, 0.2812, 0.9381, 0.25, 0.9381, 0.25, 0.9072, 0.3125, 0.9072, 0.3125, 0.9381, 0.2812, 0.9381, 0.2812, 0.9072, 0.3437, 0.9072, 0.3438, 0.9381, 0.3125, 0.9381, 0.3125, 0.9072, 0.375, 0.9072, 0.375, 0.9381, 0.3438, 0.9381, 0.3437, 0.9072, 0.4062, 0.9072, 0.4062, 0.9381, 0.375, 0.9381, 0.375, 0.9072, 0.4375, 0.9072, 0.4375, 0.9381, 0.4062, 0.9381, 0.4062, 0.9072, 0.4688, 0.9072, 0.4688, 0.9381, 0.4375, 0.9381, 0.4375, 0.9072, 0.5, 0.9072, 0.5, 0.9381, 0.4688, 0.9381, 0.4688, 0.9072, 0.5312, 0.9072, 0.5312, 0.9381, 0.5, 0.9381, 0.5, 0.9072, 0.5625, 0.9072, 0.5625, 0.9381, 0.5312, 0.9381, 0.5312, 0.9072, 0.5938, 0.9072, 0.5938, 0.9381, 0.5625, 0.9381, 0.5625, 0.9072, 0.625, 0.9072, 0.625, 0.9381, 0.5938, 0.9381, 0.5938, 0.9072, 0.6562, 0.9072, 0.6562, 0.9381, 0.625, 0.9381, 0.625, 0.9072, 0.6875, 0.9072, 0.6875, 0.9381, 0.6562, 0.9381, 0.6562, 0.9072, 0.7188, 0.9072, 0.7188, 0.9381, 0.6875, 0.9381, 0.6875, 0.9072, 0.75, 0.9072, 0.75, 0.9381, 0.7188, 0.9381, 0.7188, 0.9072, 0.7812, 0.9072, 0.7812, 0.9381, 0.75, 0.9381, 0.75, 0.9072, 0.8125, 0.9072, 0.8125, 0.9381, 0.7812, 0.9381, 0.7812, 0.9072, 0.8438, 0.9072, 0.8438, 0.9381, 0.8125, 0.9381, 0.8125, 0.9072, 0.875, 0.9072, 0.875, 0.9381, 0.8438, 0.9381, 0.8438, 0.9072, 0.9062, 0.9072, 0.9062, 0.9381, 0.875, 0.9381, 0.875, 0.9072, 0.9375, 0.9072, 0.9375, 0.9381, 0.9062, 0.9381, 0.9062, 0.9072, 0.9688, 0.9072, 0.9688, 0.9381, 0.9375, 0.9381, 0.9375, 0.9072, 1.0, 0.9072, 1.0, 0.9381, 0.9688, 0.9381, 0.9688, 0.9072, 1.0, 0.8762, 1.0, 0.9072, 0.9688, 0.9072, 0.9688, 0.8762, 0.9688, 0.8762, 0.9688, 0.9072, 0.9375, 0.9072, 0.9375, 0.8762, 0.9375, 0.8762, 0.9375, 0.9072, 0.9062, 0.9072, 0.9062, 0.8762, 0.9062, 0.8762, 0.9062, 0.9072, 0.875, 0.9072, 0.875, 0.8762, 0.875, 0.8762, 0.875, 0.9072, 0.8438, 0.9072, 0.8438, 0.8762, 0.8438, 0.8762, 0.8438, 0.9072, 0.8125, 0.9072, 0.8125, 0.8762, 0.8125, 0.8762, 0.8125, 0.9072, 0.7812, 0.9072, 0.7812, 0.8762, 0.7812, 0.8762, 0.7812, 0.9072, 0.75, 0.9072, 0.75, 0.8762, 0.75, 0.8762, 0.75, 0.9072, 0.7188, 0.9072, 0.7188, 0.8762, 0.7188, 0.8762, 0.7188, 0.9072, 0.6875, 0.9072, 0.6875, 0.8762, 0.6875, 0.8762, 0.6875, 0.9072, 0.6562, 0.9072, 0.6562, 0.8762, 0.6562, 0.8762, 0.6562, 0.9072, 0.625, 0.9072, 0.625, 0.8762, 0.625, 0.8762, 0.625, 0.9072, 0.5938, 0.9072, 0.5938, 0.8762, 0.5938, 0.8762, 0.5938, 0.9072, 0.5625, 0.9072, 0.5625, 0.8762, 0.5625, 0.8762, 0.5625, 0.9072, 0.5312, 0.9072, 0.5312, 0.8762, 0.5312, 0.8762, 0.5312, 0.9072, 0.5, 0.9072, 0.5, 0.8762, 0.5, 0.8762, 0.5, 0.9072, 0.4688, 0.9072, 0.4688, 0.8762, 0.4688, 0.8762, 0.4688, 0.9072, 0.4375, 0.9072, 0.4375, 0.8762, 0.4375, 0.8762, 0.4375, 0.9072, 0.4062, 0.9072, 0.4062, 0.8762, 0.4062, 0.8762, 0.4062, 0.9072, 0.375, 0.9072, 0.375, 0.8762, 0.375, 0.8762, 0.375, 0.9072, 0.3437, 0.9072, 0.3438, 0.8762, 0.3438, 0.8762, 0.3437, 0.9072, 0.3125, 0.9072, 0.3125, 0.8762, 0.3125, 0.8762, 0.3125, 0.9072, 0.2812, 0.9072, 0.2812, 0.8762, 0.2812, 0.8762, 0.2812, 0.9072, 0.25, 0.9072, 0.25, 0.8762, 0.25, 0.8762, 0.25, 0.9072, 0.2188, 0.9072, 0.2188, 0.8762, 0.2188, 0.8762, 0.2188, 0.9072, 0.1875, 0.9072, 0.1875, 0.8762, 0.1875, 0.8762, 0.1875, 0.9072, 0.1562, 0.9072, 0.1562, 0.8762, 0.1562, 0.8762, 0.1562, 0.9072, 0.125, 0.9072, 0.125, 0.8762, 0.125, 0.8762, 0.125, 0.9072, 0.09375, 0.9072, 0.09375, 0.8762, 0.09375, 0.8762, 0.09375, 0.9072, 0.0625, 0.9072, 0.0625, 0.8762, 0.0625, 0.8762, 0.0625, 0.9072, 0.03125, 0.9072, 0.03125, 0.8762, 0.03125, 0.8762, 0.03125, 0.9072, 0.0, 0.9072, 0.0, 0.8762, 0.0625, 0.9381, 0.0625, 0.9691, 0.03125, 0.9691, 0.03125, 0.9381, 0.09375, 0.9381, 0.09375, 0.9691, 0.0625, 0.9691, 0.0625, 0.9381, 0.125, 0.9381, 0.125, 0.9691, 0.09375, 0.9691, 0.09375, 0.9381, 0.1562, 0.9381, 0.1562, 0.9691, 0.125, 0.9691, 0.125, 0.9381, 0.1875, 0.9381, 0.1875, 0.9691, 0.1562, 0.9691, 0.1562, 0.9381, 0.2188, 0.9381, 0.2188, 0.9691, 0.1875, 0.9691, 0.1875, 0.9381, 0.3125, 0.9381, 0.3125, 0.9691, 0.2812, 0.9691, 0.2812, 0.9381, 0.3438, 0.9381, 0.3438, 0.9691, 0.3125, 0.9691, 0.3125, 0.9381, 0.375, 0.9381, 0.375, 0.9691, 0.3438, 0.9691, 0.3438, 0.9381, 0.4062, 0.9381, 0.4062, 0.9691, 0.375, 0.9691, 0.375, 0.9381, 0.4375, 0.9381, 0.4375, 0.9691, 0.4062, 0.9691, 0.4062, 0.9381, 0.4688, 0.9381, 0.4688, 0.9691, 0.4375, 0.9691, 0.4375, 0.9381, 0.5625, 0.9381, 0.5625, 0.9691, 0.5312, 0.9691, 0.5312, 0.9381, 0.5938, 0.9381, 0.5938, 0.9691, 0.5625, 0.9691, 0.5625, 0.9381, 0.625, 0.9381, 0.625, 0.9691, 0.5938, 0.9691, 0.5938, 0.9381, 0.6562, 0.9381, 0.6562, 0.9691, 0.625, 0.9691, 0.625, 0.9381, 0.6875, 0.9381, 0.6875, 0.9691, 0.6562, 0.9691, 0.6562, 0.9381, 0.7188, 0.9381, 0.7188, 0.9691, 0.6875, 0.9691, 0.6875, 0.9381, 0.8125, 0.9381, 0.8125, 0.9691, 0.7813, 0.9691, 0.7812, 0.9381, 0.8438, 0.9381, 0.8437, 0.9691, 0.8125, 0.9691, 0.8125, 0.9381, 0.875, 0.9381, 0.875, 0.9691, 0.8437, 0.9691, 0.8438, 0.9381, 0.9062, 0.9381, 0.9062, 0.9691, 0.875, 0.9691, 0.875, 0.9381, 0.9375, 0.9381, 0.9375, 0.9691, 0.9062, 0.9691, 0.9062, 0.9381, 0.9688, 0.9381, 0.9688, 0.9691, 0.9375, 0.9691, 0.9375, 0.9381, 0.03125, 0.6274, 0.03125, 0.6587, 0.0, 0.6587, 0.0, 0.6274, 0.0625, 0.6274, 0.0625, 0.6587, 0.03125, 0.6587, 0.03125, 0.6274, 0.09375, 0.6274, 0.09375, 0.6587, 0.0625, 0.6587, 0.0625, 0.6274, 0.125, 0.6274, 0.125, 0.6587, 0.09375, 0.6587, 0.09375, 0.6274, 0.1562, 0.6274, 0.1562, 0.6587, 0.125, 0.6587, 0.125, 0.6274, 0.1875, 0.6274, 0.1875, 0.6587, 0.1562, 0.6587, 0.1562, 0.6274, 0.2188, 0.6274, 0.2188, 0.6587, 0.1875, 0.6587, 0.1875, 0.6274, 0.25, 0.6274, 0.25, 0.6587, 0.2188, 0.6587, 0.2188, 0.6274, 0.2812, 0.6274, 0.2812, 0.6587, 0.25, 0.6587, 0.25, 0.6274, 0.3125, 0.6274, 0.3125, 0.6587, 0.2812, 0.6587, 0.2812, 0.6274, 0.3438, 0.6274, 0.3438, 0.6587, 0.3125, 0.6587, 0.3125, 0.6274, 0.375, 0.6274, 0.375, 0.6587, 0.3438, 0.6587, 0.3438, 0.6274, 0.4062, 0.6274, 0.4062, 0.6587, 0.375, 0.6587, 0.375, 0.6274, 0.4375, 0.6274, 0.4375, 0.6587, 0.4062, 0.6587, 0.4062, 0.6274, 0.4688, 0.6274, 0.4688, 0.6587, 0.4375, 0.6587, 0.4375, 0.6274, 0.5, 0.6274, 0.5, 0.6587, 0.4688, 0.6587, 0.4688, 0.6274, 0.5312, 0.6274, 0.5312, 0.6587, 0.5, 0.6587, 0.5, 0.6274, 0.5625, 0.6274, 0.5625, 0.6587, 0.5312, 0.6587, 0.5312, 0.6274, 0.5938, 0.6274, 0.5938, 0.6587, 0.5625, 0.6587, 0.5625, 0.6274, 0.625, 0.6274, 0.625, 0.6587, 0.5938, 0.6587, 0.5938, 0.6274, 0.6562, 0.6274, 0.6562, 0.6587, 0.625, 0.6587, 0.625, 0.6274, 0.6875, 0.6274, 0.6875, 0.6587, 0.6562, 0.6587, 0.6562, 0.6274, 0.7188, 0.6274, 0.7188, 0.6587, 0.6875, 0.6587, 0.6875, 0.6274, 0.75, 0.6274, 0.75, 0.6587, 0.7188, 0.6587, 0.7188, 0.6274, 0.7812, 0.6274, 0.7813, 0.6587, 0.75, 0.6587, 0.75, 0.6274, 0.8125, 0.6274, 0.8125, 0.6587, 0.7813, 0.6587, 0.7812, 0.6274, 0.8438, 0.6274, 0.8438, 0.6587, 0.8125, 0.6587, 0.8125, 0.6274, 0.875, 0.6274, 0.875, 0.6587, 0.8438, 0.6587, 0.8438, 0.6274, 0.9062, 0.6274, 0.9062, 0.6587, 0.875, 0.6587, 0.875, 0.6274, 0.9375, 0.6274, 0.9375, 0.6587, 0.9062, 0.6587, 0.9062, 0.6274, 0.9688, 0.6274, 0.9688, 0.6587, 0.9375, 0.6587, 0.9375, 0.6274, 1.0, 0.6274, 1.0, 0.6587, 0.9688, 0.6587, 0.9688, 0.6274, 0.03125, 0.6587, 0.03125, 0.6743, 0.0, 0.6743, 0.0, 0.6587, 0.0625, 0.6587, 0.0625, 0.6743, 0.03125, 0.6743, 0.03125, 0.6587, 0.09375, 0.6587, 0.09375, 0.6743, 0.0625, 0.6743, 0.0625, 0.6587, 0.125, 0.6587, 0.125, 0.6743, 0.09375, 0.6743, 0.09375, 0.6587, 0.1562, 0.6587, 0.1562, 0.6743, 0.125, 0.6743, 0.125, 0.6587, 0.1875, 0.6587, 0.1875, 0.6743, 0.1562, 0.6743, 0.1562, 0.6587, 0.2188, 0.6587, 0.2188, 0.6743, 0.1875, 0.6743, 0.1875, 0.6587, 0.25, 0.6587, 0.25, 0.6743, 0.2188, 0.6743, 0.2188, 0.6587, 0.2812, 0.6587, 0.2813, 0.6743, 0.25, 0.6743, 0.25, 0.6587, 0.3125, 0.6587, 0.3125, 0.6743, 0.2813, 0.6743, 0.2812, 0.6587, 0.3438, 0.6587, 0.3438, 0.6743, 0.3125, 0.6743, 0.3125, 0.6587, 0.375, 0.6587, 0.375, 0.6743, 0.3438, 0.6743, 0.3438, 0.6587, 0.4062, 0.6587, 0.4062, 0.6743, 0.375, 0.6743, 0.375, 0.6587, 0.4375, 0.6587, 0.4375, 0.6743, 0.4062, 0.6743, 0.4062, 0.6587, 0.4688, 0.6587, 0.4688, 0.6743, 0.4375, 0.6743, 0.4375, 0.6587, 0.5, 0.6587, 0.5, 0.6743, 0.4688, 0.6743, 0.4688, 0.6587, 0.5312, 0.6587, 0.5312, 0.6743, 0.5, 0.6743, 0.5, 0.6587, 0.5625, 0.6587, 0.5625, 0.6743, 0.5312, 0.6743, 0.5312, 0.6587, 0.5938, 0.6587, 0.5938, 0.6743, 0.5625, 0.6743, 0.5625, 0.6587, 0.625, 0.6587, 0.625, 0.6743, 0.5938, 0.6743, 0.5938, 0.6587, 0.6562, 0.6587, 0.6562, 0.6743, 0.625, 0.6743, 0.625, 0.6587, 0.6875, 0.6587, 0.6875, 0.6743, 0.6562, 0.6743, 0.6562, 0.6587, 0.7188, 0.6587, 0.7188, 0.6743, 0.6875, 0.6743, 0.6875, 0.6587, 0.75, 0.6587, 0.75, 0.6743, 0.7188, 0.6743, 0.7188, 0.6587, 0.7813, 0.6587, 0.7813, 0.6743, 0.75, 0.6743, 0.75, 0.6587, 0.8125, 0.6587, 0.8125, 0.6743, 0.7813, 0.6743, 0.7813, 0.6587, 0.8438, 0.6587, 0.8438, 0.6743, 0.8125, 0.6743, 0.8125, 0.6587, 0.875, 0.6587, 0.875, 0.6743, 0.8438, 0.6743, 0.8438, 0.6587, 0.9062, 0.6587, 0.9062, 0.6743, 0.875, 0.6743, 0.875, 0.6587, 0.9375, 0.6587, 0.9375, 0.6743, 0.9062, 0.6743, 0.9062, 0.6587, 0.9688, 0.6587, 0.9688, 0.6743, 0.9375, 0.6743, 0.9375, 0.6587, 1.0, 0.6587, 1.0, 0.6743, 0.9688, 0.6743, 0.9688, 0.6587, 0.2904, 0.4529, 0.3292, 0.4411, 0.3418, 0.4717, 0.2968, 0.4854, 0.3292, 0.4411, 0.3649, 0.422, 0.3833, 0.4496, 0.3418, 0.4717, 0.3649, 0.422, 0.3963, 0.3963, 0.4197, 0.4197, 0.3833, 0.4496, 0.3963, 0.3963, 0.422, 0.3649, 0.4496, 0.3833, 0.4197, 0.4197, 0.422, 0.3649, 0.4411, 0.3292, 0.4717, 0.3418, 0.4496, 0.3833, 0.4411, 0.3292, 0.4529, 0.2904, 0.4854, 0.2968, 0.4717, 0.3418, 0.4529, 0.2096, 0.4411, 0.1708, 0.4717, 0.1582, 0.4854, 0.2032, 0.4411, 0.1708, 0.422, 0.1351, 0.4496, 0.1167, 0.4717, 0.1582, 0.422, 0.1351, 0.3963, 0.1037, 0.4197, 0.08029, 0.4496, 0.1167, 0.3963, 0.1037, 0.3649, 0.07802, 0.3833, 0.05045, 0.4197, 0.08029, 0.3649, 0.07802, 0.3292, 0.05891, 0.3418, 0.02827, 0.3833, 0.05045, 0.3292, 0.05891, 0.2904, 0.04714, 0.2968, 0.01461, 0.3418, 0.02827, 0.2096, 0.04714, 0.1708, 0.05891, 0.1582, 0.02827, 0.2032, 0.01461, 0.1708, 0.05891, 0.1351, 0.07802, 0.1167, 0.05045, 0.1582, 0.02827, 0.1351, 0.07802, 0.1037, 0.1037, 0.08029, 0.08029, 0.1167, 0.05045, 0.1037, 0.1037, 0.07802, 0.1351, 0.05045, 0.1167, 0.08029, 0.08029, 0.07802, 0.1351, 0.05891, 0.1708, 0.02827, 0.1582, 0.05045, 0.1167, 0.05891, 0.1708, 0.04714, 0.2096, 0.01461, 0.2032, 0.02827, 0.1582, 0.04714, 0.2904, 0.05891, 0.3292, 0.02827, 0.3418, 0.01461, 0.2968, 0.05891, 0.3292, 0.07802, 0.3649, 0.05045, 0.3833, 0.02827, 0.3418, 0.07802, 0.3649, 0.1037, 0.3963, 0.08029, 0.4197, 0.05045, 0.3833, 0.1037, 0.3963, 0.1351, 0.422, 0.1167, 0.4496, 0.08029, 0.4197, 0.1351, 0.422, 0.1708, 0.4411, 0.1582, 0.4717, 0.1167, 0.4496, 0.1708, 0.4411, 0.2096, 0.4529, 0.2032, 0.4854, 0.1582, 0.4717, 0.3747, 0.1253, 0.3966, 0.1521, 0.3966, 0.1521, 0.3747, 0.1253, 0.1037, 0.3963, 0.07802, 0.3649, 0.07802, 0.3649, 0.1037, 0.3963, 0.2904, 0.04714, 0.3292, 0.05891, 0.3292, 0.05891, 0.2904, 0.04714, 0.3292, 0.4411, 0.2904, 0.4529, 0.2904, 0.4529, 0.3292, 0.4411, 0.1351, 0.422, 0.1037, 0.3963, 0.1037, 0.3963, 0.1351, 0.422, 0.3649, 0.422, 0.3292, 0.4411, 0.3292, 0.4411, 0.3649, 0.422, 0.1708, 0.4411, 0.1351, 0.422, 0.1351, 0.422, 0.1708, 0.4411, 0.3963, 0.3963, 0.3649, 0.422, 0.3649, 0.422, 0.3963, 0.3963, 0.2096, 0.4529, 0.1708, 0.4411, 0.1708, 0.4411, 0.2096, 0.4529, 0.1708, 0.05891, 0.2096, 0.04714, 0.2096, 0.04714, 0.1708, 0.05891, 0.422, 0.3649, 0.3963, 0.3963, 0.3963, 0.3963, 0.422, 0.3649, 0.1351, 0.07802, 0.1708, 0.05891, 0.1708, 0.05891, 0.1351, 0.07802, 0.4411, 0.3292, 0.422, 0.3649, 0.422, 0.3649, 0.4411, 0.3292, 0.1037, 0.1037, 0.1351, 0.07802, 0.1351, 0.07802, 0.1037, 0.1037, 0.4529, 0.2904, 0.4411, 0.3292, 0.4411, 0.3292, 0.4529, 0.2904, 0.07802, 0.1351, 0.1037, 0.1037, 0.1037, 0.1037, 0.07802, 0.1351, 0.05891, 0.1708, 0.07802, 0.1351, 0.07802, 0.1351, 0.05891, 0.1708, 0.04714, 0.2096, 0.05891, 0.1708, 0.05891, 0.1708, 0.04714, 0.2096, 0.4411, 0.1708, 0.4529, 0.2096, 0.4529, 0.2096, 0.4411, 0.1708, 0.422, 0.1351, 0.4411, 0.1708, 0.4411, 0.1708, 0.422, 0.1351, 0.3963, 0.1037, 0.422, 0.1351, 0.422, 0.1351, 0.3963, 0.1037, 0.05891, 0.3292, 0.04714, 0.2904, 0.04714, 0.2904, 0.05891, 0.3292, 0.3649, 0.07802, 0.3963, 0.1037, 0.3963, 0.1037, 0.3649, 0.07802, 0.07802, 0.3649, 0.05891, 0.3292, 0.05891, 0.3292, 0.07802, 0.3649, 0.2156, 0.07709, 0.1825, 0.08713, 0.1521, 0.1034, 0.1253, 0.1253, 0.1034, 0.1521, 0.08713, 0.1825, 0.05891, 0.1708, 0.07802, 0.1351, 0.1037, 0.1037, 0.1351, 0.07802, 0.1708, 0.05891, 0.2096, 0.04714, 0.07371, 0.25, 0.07709, 0.2844, 0.08713, 0.3175, 0.1034, 0.3479, 0.1253, 0.3747, 0.1521, 0.3966, 0.1825, 0.4129, 0.2156, 0.4229, 0.2096, 0.4529, 0.1708, 0.4411, 0.1351, 0.422, 0.1037, 0.3963, 0.07802, 0.3649, 0.05891, 0.3292, 0.04714, 0.2904, 0.04316, 0.25, 0.2844, 0.4229, 0.3175, 0.4129, 0.3479, 0.3966, 0.3747, 0.3747, 0.3966, 0.3479, 0.4129, 0.3175, 0.4229, 0.2844, 0.4263, 0.25, 0.4229, 0.2156, 0.4129, 0.1825, 0.3966, 0.1521, 0.3747, 0.1253, 0.3479, 0.1034, 0.3175, 0.08713, 0.2844, 0.07709, 0.2904, 0.04714, 0.3292, 0.05891, 0.3649, 0.07802, 0.3963, 0.1037, 0.422, 0.1351, 0.4411, 0.1708, 0.4529, 0.2096, 0.4568, 0.25, 0.4529, 0.2904, 0.4411, 0.3292, 0.422, 0.3649, 0.3963, 0.3963, 0.3649, 0.422, 0.3292, 0.4411, 0.2904, 0.4529, 0.2844, 0.4229, 0.25, 0.4263, 0.2156, 0.4229, 0.1825, 0.4129, 0.1521, 0.3966, 0.1253, 0.3747, 0.1034, 0.3479, 0.08713, 0.3175, 0.07709, 0.2844, 0.07371, 0.25, 0.07709, 0.2156, 0.08713, 0.1825, 0.1034, 0.1521, 0.1253, 0.1253, 0.1521, 0.1034, 0.1825, 0.08713, 0.2156, 0.07709, 0.25, 0.07371, 0.2844, 0.07709, 0.3175, 0.08713, 0.3479, 0.1034, 0.3747, 0.1253, 0.3966, 0.1521, 0.4129, 0.1825, 0.4229, 0.2156, 0.4263, 0.25, 0.4229, 0.2844, 0.4129, 0.3175, 0.3966, 0.3479, 0.3747, 0.3747, 0.3479, 0.3966, 0.3175, 0.4129, 0.25, 0.4263, 0.2156, 0.4229, 0.2156, 0.4229, 0.25, 0.4263, 0.08713, 0.3175, 0.07709, 0.2844, 0.07709, 0.2844, 0.08713, 0.3175, 0.3479, 0.1034, 0.3747, 0.1253, 0.3747, 0.1253, 0.3479, 0.1034, 0.1034, 0.3479, 0.08713, 0.3175, 0.08713, 0.3175, 0.1034, 0.3479, 0.3175, 0.08713, 0.3479, 0.1034, 0.3479, 0.1034, 0.3175, 0.08713, 0.1253, 0.3747, 0.1034, 0.3479, 0.1034, 0.3479, 0.1253, 0.3747, 0.2844, 0.07709, 0.3175, 0.08713, 0.3175, 0.08713, 0.2844, 0.07709, 0.4263, 0.25, 0.4229, 0.2844, 0.4229, 0.2844, 0.4263, 0.25, 0.3175, 0.4129, 0.2844, 0.4229, 0.2844, 0.4229, 0.3175, 0.4129, 0.1521, 0.3966, 0.1253, 0.3747, 0.1253, 0.3747, 0.1521, 0.3966, 0.4229, 0.2156, 0.4263, 0.25, 0.4263, 0.25, 0.4229, 0.2156, 0.3479, 0.3966, 0.3175, 0.4129, 0.3175, 0.4129, 0.3479, 0.3966, 0.1825, 0.4129, 0.1521, 0.3966, 0.1521, 0.3966, 0.1825, 0.4129, 0.3747, 0.3747, 0.3479, 0.3966, 0.3479, 0.3966, 0.3747, 0.3747, 0.2156, 0.4229, 0.1825, 0.4129, 0.1825, 0.4129, 0.2156, 0.4229, 0.07371, 0.25, 0.07709, 0.2156, 0.07709, 0.2156, 0.07371, 0.25, 0.1825, 0.08713, 0.2156, 0.07709, 0.2156, 0.07709, 0.1825, 0.08713, 0.3966, 0.3479, 0.3747, 0.3747, 0.3747, 0.3747, 0.3966, 0.3479, 0.07709, 0.2844, 0.07371, 0.25, 0.07371, 0.25, 0.07709, 0.2844, 0.1521, 0.1034, 0.1825, 0.08713, 0.1825, 0.08713, 0.1521, 0.1034, 0.4129, 0.3175, 0.3966, 0.3479, 0.3966, 0.3479, 0.4129, 0.3175, 0.1253, 0.1253, 0.1521, 0.1034, 0.1521, 0.1034, 0.1253, 0.1253, 0.4229, 0.2844, 0.4129, 0.3175, 0.4129, 0.3175, 0.4229, 0.2844, 0.1034, 0.1521, 0.1253, 0.1253, 0.1253, 0.1253, 0.1034, 0.1521, 0.2844, 0.4229, 0.25, 0.4263, 0.25, 0.4263, 0.2844, 0.4229, 0.08713, 0.1825, 0.1034, 0.1521, 0.1034, 0.1521, 0.08713, 0.1825, 0.07709, 0.2156, 0.08713, 0.1825, 0.08713, 0.1825, 0.07709, 0.2156, 0.25, 0.07371, 0.2844, 0.07709, 0.2844, 0.07709, 0.25, 0.07371, 0.4129, 0.1825, 0.4229, 0.2156, 0.4229, 0.2156, 0.4129, 0.1825, 0.2156, 0.07709, 0.25, 0.07371, 0.25, 0.07371, 0.2156, 0.07709, 0.3966, 0.1521, 0.4129, 0.1825, 0.4129, 0.1825, 0.3966, 0.1521, 0.7188, 0.9691, 0.7188, 0.9381, 0.4529, 0.2096, 0.4529, 0.2096, 0.7188, 1.0, 0.75, 0.9381, 0.7812, 0.9381, 0.0, 0.0, 0.4568, 0.25, 0.4263, 0.25, 0.4229, 0.2156, 0.7188, 0.9381, 0.4529, 0.2904, 0.0, 0.0, 0.7812, 0.9381, 0.4854, 0.2968, 0.2096, 0.4529, 0.2096, 0.4529, 0.0, 0.0, 0.2032, 0.4854, 0.0, 0.0, 0.2096, 0.4529, 0.2156, 0.4229, 0.25, 0.4263, 0.2844, 0.4229, 0.0, 0.0, 1.0, 0.9381, 0.2904, 0.4529, 0.2968, 0.4854, 0.0, 0.0, 0.0, 0.0, 0.2188, 0.9691, 0.2188, 0.9381, 0.04714, 0.2904, 0.04714, 0.2904, 0.2188, 1.0, 0.2904, 0.04714, 0.2904, 0.04714, 0.0, 0.0, 0.2968, 0.01461, 0.5, 0.9381, 0.5312, 0.9381, 0.2904, 0.04714, 0.2844, 0.07709, 0.25, 0.07371, 0.2156, 0.07709, 0.0, 0.0, 0.2032, 0.01461, 0.0, 0.0, 0.0, 0.0, 0.2096, 0.04714, 0.0, 0.0, 0.0, 0.0, 0.0, 0.0, 0.0, 0.0, 0.0, 0.0, 0.0, 0.0, 0.2812, 0.9691, 0.2812, 1.0, 0.04714, 0.2096, 0.04714, 0.2096, 0.2812, 0.9381])
me_cylinder_001.update()

# ---- objects
ob_light = bpy.data.objects.new('Light', light_light)
ob_camera = bpy.data.objects.new('Camera', cam_camera)
ob_cylinder = bpy.data.objects.new('Cylinder', me_cylinder_001)

# ---- transforms, parenting, visibility, modifiers, constraints
ob_light.location = (4.076, 1.005, 5.904)
ob_light.rotation_euler = (0.6503, 0.05522, 1.866)
ob_light.lock_rotations_4d = False
ob_light.empty_display_type = 'ARROWS'
ob_light.color = (0.0, 0.0, 0.0, 0.0)
ob_light.lineart.crease_threshold = 0.0
ob_camera.location = (7.359, -6.926, 4.958)
ob_camera.rotation_euler = (1.109, 0.0, 0.8149)
ob_camera.lock_rotations_4d = False
ob_camera.empty_display_type = 'ARROWS'
ob_camera.color = (0.0, 0.0, 0.0, 0.0)
ob_camera.display_type = 'WIRE'
ob_camera.lineart.crease_threshold = 0.0
ob_cylinder.location = (0.0, 0.0, 0.0)
ob_cylinder.scale = (1.0, 1.0, 1.698)

# ---- collection membership
col_collection.objects.link(ob_light)
col_collection.objects.link(ob_camera)
col_collection.objects.link(ob_cylinder)

# ---- scene / render settings (as saved in the file)
scene.camera = ob_camera
scene.frame_start = 1; scene.frame_end = 250; scene.frame_set(45)
scene.render.engine = 'BLENDER_EEVEE_NEXT'
bpy.context.view_layer.update()
